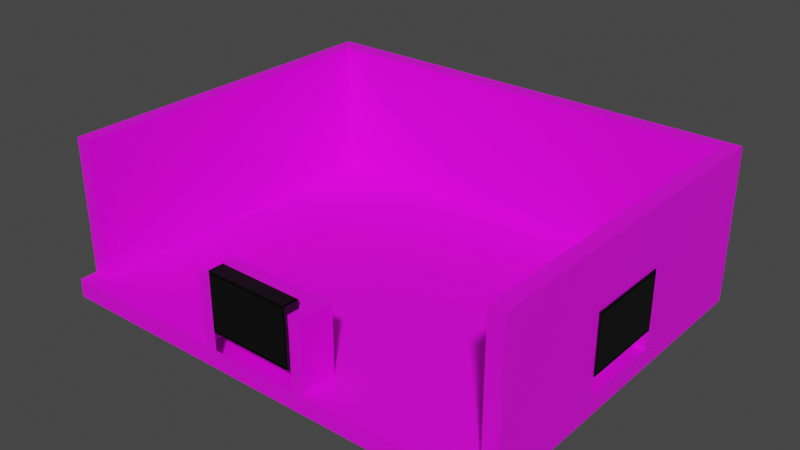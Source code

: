 # Source: Escenario_3.1nivel_1.blend  (saved by Blender 3.3.6; exported with 4.5.12 LTS)
import bpy
from mathutils import Matrix  # noqa: F401  (used for matrix-valued properties, if any)

bpy.ops.wm.read_factory_settings(use_empty=True)
scene = bpy.context.scene
scene.name = 'Scene'

# ---- collections
col_collection = bpy.data.collections.new('Collection'); scene.collection.children.link(col_collection)

# ---- images (referenced by path relative to the original .blend; pixels are not part of the script)
import os
ASSET_DIR = os.environ.get("B2B_ASSET_DIR", "")  # directory of the original .blend (textures are referenced by path, not embedded)
HERE = os.path.dirname(os.path.abspath(__file__))  # packed textures are extracted next to this script under _unpacked/

def load_image(name, relpath, width, height, colorspace="sRGB"):
    """Load a texture the original file referenced (path relative to the .blend, or extracted next to this script)."""
    p = next((c for c in (os.path.join(HERE, relpath), os.path.join(ASSET_DIR, relpath)) if relpath and os.path.exists(c)), "")
    if p:
        img = bpy.data.images.load(p, check_existing=True)
        img.name = name
    else:  # same state as the original file: an image datablock whose file is absent (Cycles renders it pink)
        img = bpy.data.images.new(name, width, height)
        img.source = "FILE"
        img.filepath = "//" + (relpath or name)
    img.colorspace_settings.name = colorspace
    return img
img_escenario_color_1_png = load_image('Escenario_color_1.png', 'Escenario_color_1.png', 1024, 1024, 'sRGB')

# ---- materials (node trees are filled in below, after node groups)
mat_textura = bpy.data.materials.new('textura')
mat_textura.use_transparent_shadow = False
mat_barrotes = bpy.data.materials.new('barrotes')
mat_barrotes.use_transparent_shadow = False
mat_negro = bpy.data.materials.new('negro')
mat_negro.alpha_threshold = 0.0
mat_negro.use_transparent_shadow = False
mat_negro.roughness = 0.5
mat_negro.line_color = (0.0, 0.0, 0.0, 1.0)
mat_barrotes_002 = bpy.data.materials.new('barrotes.002')
mat_barrotes_002.use_transparent_shadow = False
mat_negro_003 = bpy.data.materials.new('negro.003')
mat_negro_003.alpha_threshold = 0.0
mat_negro_003.use_transparent_shadow = False
mat_negro_003.roughness = 0.5
mat_negro_003.line_color = (0.0, 0.0, 0.0, 1.0)

# ---- material node trees
mat_textura.use_nodes = True; mat_textura.node_tree.nodes.clear()
_N = mat_textura.node_tree.nodes; _L = mat_textura.node_tree.links
n0 = _N.new('ShaderNodeBsdfPrincipled'); n0.name = 'Principled BSDF'; n0.location = (10, 300)
n0.distribution = 'GGX'
n0.subsurface_method = 'RANDOM_WALK_SKIN'
n0.inputs[3].default_value = 1.45
n0.inputs[27].default_value = (0.0, 0.0, 0.0, 1.0)
n0.inputs[28].default_value = 1.0
n1 = _N.new('ShaderNodeOutputMaterial'); n1.name = 'Material Output'; n1.location = (300, 300)
n2 = _N.new('ShaderNodeTexImage'); n2.name = 'Image Texture'; n2.location = (-343, 265)
n2.image = img_escenario_color_1_png
_L.new(n0.outputs[0], n1.inputs[0])
_L.new(n2.outputs[0], n0.inputs[0])
n1.is_active_output = True
mat_barrotes.use_nodes = True; mat_barrotes.node_tree.nodes.clear()
_N = mat_barrotes.node_tree.nodes; _L = mat_barrotes.node_tree.links
n0 = _N.new('ShaderNodeBsdfPrincipled'); n0.name = 'Principled BSDF'; n0.location = (10, 300)
n0.distribution = 'GGX'
n0.subsurface_method = 'RANDOM_WALK_SKIN'
n0.inputs[0].default_value = (0.1679, 0.1679, 0.1679, 1.0)
n0.inputs[3].default_value = 1.45
n0.inputs[27].default_value = (0.0, 0.0, 0.0, 1.0)
n0.inputs[28].default_value = 1.0
n1 = _N.new('ShaderNodeOutputMaterial'); n1.name = 'Material Output'; n1.location = (300, 300)
_L.new(n0.outputs[0], n1.inputs[0])
n1.is_active_output = True
mat_negro.use_nodes = True; mat_negro.node_tree.nodes.clear()
_N = mat_negro.node_tree.nodes; _L = mat_negro.node_tree.links
n0 = _N.new('ShaderNodeOutputMaterial'); n0.name = 'Material Output'; n0.location = (300, 300)
n1 = _N.new('ShaderNodeBsdfPrincipled'); n1.name = 'Principled BSDF'; n1.location = (10, 300)
n1.distribution = 'GGX'
n1.subsurface_method = 'RANDOM_WALK_SKIN'
n1.inputs[0].default_value = (0.0, 0.0, 0.0, 1.0)
n1.inputs[3].default_value = 1.45
n1.inputs[27].default_value = (0.0, 0.0, 0.0, 1.0)
n1.inputs[28].default_value = 1.0
_L.new(n1.outputs[0], n0.inputs[0])
n0.is_active_output = True
mat_barrotes_002.use_nodes = True; mat_barrotes_002.node_tree.nodes.clear()
_N = mat_barrotes_002.node_tree.nodes; _L = mat_barrotes_002.node_tree.links
n0 = _N.new('ShaderNodeBsdfPrincipled'); n0.name = 'Principled BSDF'; n0.location = (10, 300)
n0.distribution = 'GGX'
n0.subsurface_method = 'RANDOM_WALK_SKIN'
n0.inputs[0].default_value = (0.1679, 0.1679, 0.1679, 1.0)
n0.inputs[3].default_value = 1.45
n0.inputs[27].default_value = (0.0, 0.0, 0.0, 1.0)
n0.inputs[28].default_value = 1.0
n1 = _N.new('ShaderNodeOutputMaterial'); n1.name = 'Material Output'; n1.location = (300, 300)
_L.new(n0.outputs[0], n1.inputs[0])
n1.is_active_output = True
mat_negro_003.use_nodes = True; mat_negro_003.node_tree.nodes.clear()
_N = mat_negro_003.node_tree.nodes; _L = mat_negro_003.node_tree.links
n0 = _N.new('ShaderNodeOutputMaterial'); n0.name = 'Material Output'; n0.location = (300, 300)
n1 = _N.new('ShaderNodeBsdfPrincipled'); n1.name = 'Principled BSDF'; n1.location = (10, 300)
n1.distribution = 'GGX'
n1.subsurface_method = 'RANDOM_WALK_SKIN'
n1.inputs[0].default_value = (0.0, 0.0, 0.0, 1.0)
n1.inputs[3].default_value = 1.45
n1.inputs[27].default_value = (0.0, 0.0, 0.0, 1.0)
n1.inputs[28].default_value = 1.0
_L.new(n1.outputs[0], n0.inputs[0])
n0.is_active_output = True

# ---- world
world_world = bpy.data.worlds.new('World'); scene.world = world_world
world_world.use_nodes = True; world_world.node_tree.nodes.clear()
_N = world_world.node_tree.nodes; _L = world_world.node_tree.links
n0 = _N.new('ShaderNodeOutputWorld'); n0.name = 'World Output'; n0.location = (300, 300)
n1 = _N.new('ShaderNodeBackground'); n1.name = 'Background'; n1.location = (10, 300)
n1.inputs[0].default_value = (0.05088, 0.05088, 0.05088, 1.0)
_L.new(n1.outputs[0], n0.inputs[0])
n0.is_active_output = True
world_world.color = (0.05088, 0.05088, 0.05088)
world_world.use_sun_shadow = False
world_world.sun_shadow_jitter_overblur = 0.0

# ---- meshes
me_cube = bpy.data.meshes.new('Cube')
me_cube.from_pydata([(-1.0, -1.0, -1.0), (-1.0, -1.0, 1.0), (-1.0, 1.0, -1.0), (-1.0, 1.0, 1.0), (1.0, -1.0, -1.0), (1.0, -1.0, 1.0), (1.0, 1.0, -1.0), (1.0, 1.0, 1.0), (0.9343, 1.0, -1.0), (0.9343, 1.0, 1.0), (0.9343, -1.0, -1.0), (0.9343, -1.0, 1.0), (-0.9343, 1.0, -1.0), (-0.9343, -1.0, 1.0), (-0.9343, 1.0, 1.0), (-0.9343, -1.0, -1.0), (-1.0, -0.9054, -1.0), (-1.0, -0.9054, 1.0), (1.0, -0.9054, -1.0), (1.0, -0.9054, 1.0), (0.9343, -0.9054, 1.0), (0.9343, -0.9054, -1.0), (-0.9343, -0.9054, -1.0), (-0.9343, -0.9054, 1.0), (-1.0, 0.9101, 1.0), (1.0, 0.9101, -1.0), (-1.0, 0.9101, -1.0), (1.0, 0.9101, 1.0), (0.9343, 0.9101, 1.0), (0.9343, 0.9101, -1.0), (-0.9343, 0.9101, -1.0), (-0.9343, 0.9101, 1.0), (-1.0, 0.9101, 15.63), (-1.0, 1.0, 15.63), (0.9343, 1.0, 15.63), (1.0, 1.0, 15.63), (-0.9343, 1.0, 15.63), (1.0, 0.9101, 15.63), (1.0, -0.9054, 15.63), (0.9343, 0.9101, 15.63), (0.9343, -0.9054, 15.63), (-0.9343, 0.9101, 15.63), (-0.9343, -0.9054, 15.63), (-1.0, -0.9054, 15.63), (-0.2461, 1.0, 1.0), (0.2463, 1.0, 1.0), (-0.2461, -1.0, -1.0), (0.2463, -1.0, -1.0), (0.2463, 1.0, -1.0), (-0.2461, 1.0, -1.0), (0.2463, -1.0, 1.0), (-0.2461, -1.0, 1.0), (-0.2461, -0.9054, 1.0), (0.2463, -0.9054, 1.0), (0.2463, -0.9054, -1.0), (-0.2461, -0.9054, -1.0), (0.2463, 0.9101, -1.0), (-0.2461, 0.9101, -1.0), (-0.2461, 0.9101, 1.0), (0.2463, 0.9101, 1.0), (-0.2461, 1.0, 15.63), (0.2463, 1.0, 15.63), (-0.2461, 0.9101, 15.63), (0.2463, 0.9101, 15.63), (-1.0, 0.3049, -1.0), (-1.0, -0.3002, -1.0), (1.0, 0.3049, 1.0), (1.0, -0.3002, 1.0), (0.9343, 0.3049, 1.0), (0.9343, -0.3002, 1.0), (0.9343, 0.3049, -1.0), (0.9343, -0.3002, -1.0), (-0.9343, 0.3049, -1.0), (-0.9343, -0.3002, -1.0), (-0.9343, 0.3049, 1.0), (-0.9343, -0.3002, 1.0), (-1.0, -0.3002, 1.0), (-1.0, 0.3049, 1.0), (1.0, -0.3002, -1.0), (1.0, 0.3049, -1.0), (1.0, 0.3049, 15.63), (1.0, -0.3002, 15.63), (0.9343, 0.3049, 15.63), (0.9343, -0.3002, 15.63), (-0.9343, 0.3049, 15.63), (-0.9343, -0.3002, 15.63), (-1.0, -0.3002, 15.63), (-1.0, 0.3049, 15.63), (-0.2461, 0.3049, -1.0), (-0.2461, -0.3002, -1.0), (0.2463, 0.3049, -1.0), (0.2463, -0.3002, -1.0), (0.2463, 0.3049, 1.0), (0.2463, -0.3002, 1.0), (-0.2461, 0.3049, 1.0), (-0.2461, -0.3002, 1.0), (0.9343, 0.9101, 8.317), (0.9343, -0.9054, 8.317), (-0.9343, -0.9054, 8.317), (-0.9343, 0.9101, 8.317), (0.9343, 1.0, 8.317), (1.0, 1.0, 8.317), (-1.0, 1.0, 8.317), (-0.9343, 1.0, 8.317), (1.0, -0.9054, 8.317), (-1.0, 0.9101, 8.317), (-1.0, -0.9054, 8.317), (1.0, 0.9101, 8.317), (-0.2461, 0.9101, 8.317), (0.2463, 0.9101, 8.317), (0.2463, 1.0, 8.317), (-0.2461, 1.0, 8.317), (1.0, -0.3002, 8.317), (1.0, 0.3049, 8.317), (-1.0, 0.3049, 8.317), (-1.0, -0.3002, 8.317), (-0.9343, -0.3002, 8.317), (-0.9343, 0.3049, 8.317), (0.9343, 0.3049, 8.317), (0.9343, -0.3002, 8.317), (0.2463, -1.0, 8.407), (-0.2461, -1.0, 8.407), (-0.2461, -0.9054, 8.407), (0.2463, -0.9054, 8.407), (-0.1905, 1.0, 1.0), (-0.1905, -1.0, -1.0), (-0.1905, 1.0, -1.0), (-0.1905, -1.0, 1.0), (-0.1905, -0.9054, 1.0), (-0.1905, -0.9054, -1.0), (-0.1905, 0.9101, -1.0), (-0.1905, 0.9101, 1.0), (-0.1905, 1.0, 15.63), (-0.1905, 0.9101, 15.63), (-0.1905, 0.3049, 1.0), (-0.1905, -0.3002, 1.0), (-0.1905, 0.3049, -1.0), (-0.1905, -0.3002, -1.0), (-0.1905, 1.0, 8.317), (-0.1905, 0.9101, 8.317), (-0.1905, -1.0, 8.407), (-0.1905, -0.9054, 8.407), (0.1929, 1.0, 1.0), (0.1929, -1.0, -1.0), (0.1929, -0.9054, 1.0), (0.1929, 0.9101, 1.0), (0.1929, 1.0, 15.63), (0.1929, 0.9101, 15.63), (0.1929, 0.3049, 1.0), (0.1929, -0.3002, 1.0), (0.1929, 1.0, 8.317), (0.1929, -0.9054, 8.407), (0.1929, 1.0, -1.0), (0.1929, -1.0, 1.0), (0.1929, -0.9054, -1.0), (0.1929, 0.9101, -1.0), (0.1929, 0.3049, -1.0), (0.1929, -0.3002, -1.0), (0.1929, 0.9101, 8.317), (0.1929, -1.0, 8.407), (0.9343, 0.9101, 7.25), (-0.9343, -0.9054, 7.25), (1.0, 1.0, 7.25), (-0.9343, 1.0, 7.25), (-1.0, -0.9054, 7.25), (1.0, 0.9101, 7.25), (0.9343, -0.9054, 7.25), (-0.9343, 0.9101, 7.25), (0.9343, 1.0, 7.25), (-1.0, 1.0, 7.25), (1.0, -0.9054, 7.25), (-1.0, 0.9101, 7.25), (-0.2461, 0.9101, 7.25), (0.2463, 0.9101, 7.25), (0.2463, 1.0, 7.25), (-0.2461, 1.0, 7.25), (1.0, -0.3002, 7.25), (1.0, 0.3049, 7.25), (-1.0, 0.3049, 7.25), (-1.0, -0.3002, 7.25), (-0.9343, -0.3002, 7.25), (-0.9343, 0.3049, 7.25), (0.9343, 0.3049, 7.25), (0.9343, -0.3002, 7.25), (-0.1905, 0.9101, 7.25), (-0.1905, 1.0, 7.25), (0.1929, 1.0, 7.25), (0.1929, 0.9101, 7.25), (0.2463, -0.9054, 7.274), (0.2463, -1.0, 7.274), (-0.2461, -1.0, 7.274), (-0.2461, -0.9054, 7.274), (-0.1905, -1.0, 7.274), (-0.1905, -0.9054, 7.274), (0.1929, -0.9054, 7.274), (0.1929, -1.0, 7.274), (-1.0, 0.2309, -1.0), (1.0, 0.2309, 1.0), (0.9343, 0.2309, 1.0), (0.9343, 0.2309, -1.0), (-0.9343, 0.2309, -1.0), (-0.9343, 0.2309, 1.0), (-1.0, 0.2309, 1.0), (1.0, 0.2309, -1.0), (1.0, 0.2309, 15.63), (0.9343, 0.2309, 15.63), (-0.9343, 0.2309, 15.63), (-1.0, 0.2309, 15.63), (-0.2461, 0.2309, -1.0), (0.2463, 0.2309, -1.0), (0.2463, 0.2309, 1.0), (-0.2461, 0.2309, 1.0), (0.9343, 0.2309, 8.317), (-0.9343, 0.2309, 8.317), (-1.0, 0.2309, 8.317), (1.0, 0.2309, 8.317), (-0.1905, 0.2309, -1.0), (-0.1905, 0.2309, 1.0), (0.1929, 0.2309, 1.0), (0.1929, 0.2309, -1.0), (1.0, 0.2309, 7.25), (-1.0, 0.2309, 7.25), (-0.9343, 0.2309, 7.25), (0.9343, 0.2309, 7.25), (-1.0, -0.2311, -1.0), (1.0, -0.2311, 1.0), (0.9343, -0.2311, 1.0), (0.9343, -0.2311, -1.0), (-0.9343, -0.2311, -1.0), (-0.9343, -0.2311, 1.0), (1.0, -0.2311, 15.63), (0.9343, -0.2311, 15.63), (-0.9343, -0.2311, 15.63), (-0.2461, -0.2311, -1.0), (0.2463, -0.2311, -1.0), (0.2463, -0.2311, 1.0), (-0.2461, -0.2311, 1.0), (-0.9343, -0.2311, 8.317), (1.0, -0.2311, 8.317), (-0.1905, -0.2311, -1.0), (-0.1905, -0.2311, 1.0), (0.1929, -0.2311, 1.0), (0.1929, -0.2311, -1.0), (1.0, -0.2311, 7.25), (-0.9343, -0.2311, 7.25), (-1.0, -0.2311, 1.0), (1.0, -0.2311, -1.0), (-1.0, -0.2311, 15.63), (0.9343, -0.2311, 8.317), (-1.0, -0.2311, 8.317), (-1.0, -0.2311, 7.25), (0.9343, -0.2311, 7.25), (0.8609, -0.2311, 1.0), (0.8609, -0.3002, 1.0), (0.8609, 0.3049, 7.25), (0.8609, 0.3049, 8.317), (0.8609, -0.3002, 7.25), (0.8609, -0.3002, 8.317), (0.8609, 0.2309, 8.317), (0.8609, 0.3049, 1.0), (0.8609, 0.2309, 7.25), (0.8609, 0.2309, 1.0), (0.8609, -0.2311, 8.317), (0.8609, -0.2311, 7.25), (0.1929, -0.8069, 1.0), (0.2463, -0.8069, 1.0), (0.1929, -0.8069, 8.407), (0.2463, -0.8069, 8.407), (0.2463, -0.8069, 7.274), (-0.2461, -0.8069, 7.274), (-0.2461, -0.8069, 1.0), (-0.1905, -0.8069, 1.0), (-0.2461, -0.8069, 8.407), (-0.1905, -0.8069, 8.407), (-0.1905, -0.8069, 7.274), (0.1929, -0.8069, 7.274)], [], [(26, 24, 3, 2), (8, 9, 7, 6), (18, 19, 5, 4), (15, 13, 1, 0), (21, 18, 4, 10), (23, 17, 1, 13), (19, 20, 11, 5), (54, 21, 10, 47), (4, 5, 11, 10), (48, 45, 9, 8), (2, 3, 14, 12), (16, 22, 15, 0), (52, 23, 13, 51), (46, 51, 13, 15), (95, 75, 23, 52), (65, 73, 22, 16), (91, 71, 21, 54), (97, 104, 38, 40), (103, 102, 33, 36), (71, 78, 18, 21), (78, 67, 19, 18), (0, 1, 17, 16), (6, 7, 27, 25), (8, 6, 25, 29), (101, 100, 34, 35), (119, 97, 40, 83), (48, 8, 29, 56), (2, 12, 30, 26), (117, 99, 41, 84), (64, 77, 24, 26), (81, 83, 40, 38), (85, 86, 43, 42), (36, 33, 32, 41), (35, 34, 39, 37), (60, 36, 41, 62), (102, 105, 32, 33), (106, 98, 42, 43), (107, 101, 35, 37), (111, 103, 36, 60), (115, 106, 43, 86), (109, 96, 39, 63), (113, 107, 37, 80), (99, 108, 62, 41), (158, 109, 63, 147), (100, 110, 61, 34), (138, 111, 60, 132), (34, 61, 63, 39), (132, 60, 62, 133), (12, 49, 57, 30), (152, 48, 56, 155), (73, 89, 55, 22), (157, 91, 54, 154), (69, 93, 53, 20), (135, 95, 52, 128), (10, 11, 50, 47), (125, 127, 51, 46), (20, 53, 50, 11), (189, 188, 123, 120), (12, 14, 44, 49), (152, 142, 45, 48), (22, 55, 46, 15), (154, 54, 47, 143), (131, 58, 94, 134), (240, 236, 95, 135), (28, 59, 92, 68), (226, 235, 93, 69), (155, 56, 90, 156), (242, 234, 91, 157), (30, 57, 88, 72), (228, 233, 89, 73), (104, 112, 81, 38), (215, 113, 80, 204), (105, 114, 87, 32), (249, 115, 86, 247), (41, 32, 87, 84), (232, 247, 86, 85), (37, 39, 82, 80), (230, 231, 83, 81), (16, 17, 76, 65), (196, 202, 77, 64), (98, 116, 85, 42), (213, 117, 84, 206), (96, 118, 82, 39), (248, 119, 83, 231), (25, 27, 66, 79), (246, 225, 67, 78), (29, 25, 79, 70), (227, 246, 78, 71), (56, 29, 70, 90), (234, 227, 71, 91), (26, 30, 72, 64), (224, 228, 73, 65), (58, 31, 74, 94), (236, 229, 75, 95), (248, 212, 258, 262), (160, 182, 118, 96), (222, 181, 117, 213), (161, 180, 116, 98), (250, 179, 115, 249), (171, 178, 114, 105), (220, 177, 113, 215), (170, 176, 112, 104), (185, 175, 111, 138), (168, 174, 110, 100), (187, 173, 109, 158), (167, 172, 108, 99), (177, 165, 107, 113), (173, 160, 96, 109), (179, 164, 106, 115), (175, 163, 103, 111), (165, 162, 101, 107), (164, 161, 98, 106), (169, 171, 105, 102), (181, 167, 99, 117), (183, 166, 97, 119), (162, 168, 100, 101), (163, 169, 102, 103), (166, 170, 104, 97), (141, 122, 121, 140), (191, 190, 121, 122), (191, 122, 272, 269), (195, 189, 120, 159), (190, 192, 140, 121), (144, 194, 275, 264), (151, 141, 140, 159), (172, 184, 139, 108), (186, 185, 138, 150), (233, 239, 137, 89), (57, 130, 136, 88), (241, 240, 135, 149), (145, 131, 134, 148), (55, 129, 125, 46), (49, 44, 124, 126), (143, 153, 127, 125), (149, 135, 128, 144), (89, 137, 129, 55), (49, 126, 130, 57), (146, 132, 133, 147), (150, 138, 132, 146), (108, 139, 133, 62), (110, 150, 146, 61), (61, 146, 147, 63), (93, 149, 144, 53), (47, 50, 153, 143), (59, 145, 148, 92), (235, 241, 149, 93), (174, 186, 150, 110), (123, 151, 159, 120), (141, 151, 266, 273), (192, 195, 159, 140), (184, 187, 158, 139), (239, 242, 157, 137), (130, 155, 156, 136), (129, 154, 143, 125), (126, 124, 142, 152), (137, 157, 154, 129), (126, 152, 155, 130), (139, 158, 147, 133), (131, 145, 187, 184), (45, 142, 186, 174), (142, 124, 185, 186), (58, 131, 184, 172), (20, 19, 170, 166), (14, 3, 169, 163), (7, 9, 168, 162), (69, 20, 166, 183), (74, 31, 167, 181), (3, 24, 171, 169), (17, 23, 161, 164), (27, 7, 162, 165), (44, 14, 163, 175), (76, 17, 164, 179), (59, 28, 160, 173), (66, 27, 165, 177), (31, 58, 172, 167), (145, 59, 173, 187), (9, 45, 174, 168), (124, 44, 175, 185), (19, 67, 176, 170), (197, 66, 177, 220), (24, 77, 178, 171), (245, 76, 179, 250), (23, 75, 180, 161), (201, 74, 181, 222), (28, 68, 182, 160), (118, 182, 254, 255), (128, 52, 270, 271), (51, 127, 192, 190), (153, 50, 189, 195), (193, 128, 271, 274), (52, 51, 190, 191), (50, 53, 188, 189), (68, 198, 261, 259), (229, 201, 222, 244), (77, 202, 221, 178), (252, 253, 256, 263), (136, 156, 219, 216), (92, 148, 218, 210), (148, 134, 217, 218), (88, 136, 216, 208), (243, 220, 215, 238), (178, 221, 214, 114), (244, 222, 213, 237), (69, 183, 256, 253), (94, 74, 201, 211), (64, 72, 200, 196), (90, 70, 199, 209), (70, 79, 203, 199), (79, 66, 197, 203), (118, 212, 205, 82), (237, 213, 206, 232), (224, 245, 202, 196), (80, 82, 205, 204), (84, 87, 207, 206), (114, 214, 207, 87), (238, 215, 204, 230), (72, 88, 208, 200), (156, 90, 209, 219), (68, 92, 210, 198), (134, 94, 211, 217), (112, 238, 230, 81), (65, 76, 245, 224), (116, 237, 232, 85), (180, 244, 237, 116), (176, 243, 238, 112), (67, 225, 243, 176), (75, 229, 244, 180), (263, 256, 257, 262), (202, 245, 250, 221), (216, 219, 242, 239), (210, 218, 241, 235), (218, 217, 240, 241), (208, 216, 239, 233), (221, 250, 249, 214), (119, 248, 262, 257), (211, 201, 229, 236), (196, 200, 228, 224), (209, 199, 227, 234), (199, 203, 246, 227), (203, 197, 225, 246), (212, 248, 231, 205), (204, 205, 231, 230), (206, 207, 247, 232), (214, 249, 247, 207), (200, 208, 233, 228), (219, 209, 234, 242), (198, 210, 235, 226), (217, 211, 236, 240), (259, 261, 260, 254), (254, 260, 258, 255), (260, 263, 262, 258), (251, 226, 252, 263), (226, 69, 253, 252), (183, 119, 257, 256), (223, 251, 263, 260), (198, 223, 260, 261), (212, 118, 255, 258), (182, 68, 259, 254), (225, 197, 198, 226), (223, 198, 197, 220), (251, 223, 220, 243), (243, 225, 226, 251), (274, 269, 272, 273), (275, 274, 273, 266), (268, 275, 266, 267), (265, 264, 275, 268), (271, 270, 269, 274), (194, 193, 274, 275), (53, 144, 264, 265), (188, 53, 265, 268), (52, 191, 269, 270), (123, 188, 268, 267), (151, 123, 267, 266), (122, 141, 273, 272)])
_uv = me_cube.uv_layers.new(name='UVMap')
_uv.uv.foreach_set('vector', [0.5394, 0.3339, 0.5597, 0.3538, 0.5583, 0.3552, 0.5393, 0.3345, 0.5262, 0.3343, 0.505, 0.3536, 0.5041, 0.3526, 0.5258, 0.3341, 0.5258, 0.3211, 0.5071, 0.3023, 0.5094, 0.302, 0.5259, 0.3205, 0.5393, 0.3206, 0.5575, 0.3039, 0.5579, 0.3051, 0.5397, 0.3208, 0.5263, 0.3212, 0.5258, 0.3211, 0.5259, 0.3205, 0.5264, 0.3204, 0.5599, 0.3033, 0.5602, 0.3052, 0.5579, 0.3051, 0.5575, 0.3039, 0.5071, 0.3023, 0.5072, 0.2999, 0.5099, 0.301, 0.5094, 0.302, 0.5306, 0.3209, 0.5263, 0.3212, 0.5264, 0.3204, 0.5306, 0.3202, 0.5259, 0.3205, 0.5094, 0.302, 0.5099, 0.301, 0.5264, 0.3204, 0.5301, 0.3347, 0.5222, 0.3649, 0.505, 0.3536, 0.5262, 0.3343, 0.5393, 0.3345, 0.5583, 0.3552, 0.5575, 0.3559, 0.5389, 0.3346, 0.5399, 0.3214, 0.5393, 0.3214, 0.5393, 0.3206, 0.5397, 0.3208, 0.5483, 0.2824, 0.5599, 0.3033, 0.5575, 0.3039, 0.5449, 0.2833, 0.5353, 0.3203, 0.5449, 0.2833, 0.5575, 0.3039, 0.5393, 0.3206, 0.08606, 0.5359, 0.08606, 0.5481, 0.07426, 0.5481, 0.07426, 0.5359, 0.5401, 0.3256, 0.5396, 0.3256, 0.5393, 0.3214, 0.5399, 0.3214, 0.5305, 0.3253, 0.5259, 0.3252, 0.5263, 0.3212, 0.5306, 0.3209, 0.2027, 0.0747, 0.2027, 0.07655, 0.0744, 0.0809, 0.07434, 0.07867, 0.2036, 0.1561, 0.2036, 0.1579, 0.07505, 0.1565, 0.07509, 0.1543, 0.5259, 0.3252, 0.5254, 0.3251, 0.5258, 0.3211, 0.5263, 0.3212, 0.5254, 0.3251, 0.4962, 0.3177, 0.5071, 0.3023, 0.5258, 0.3211, 0.5397, 0.3208, 0.5579, 0.3051, 0.5602, 0.3052, 0.5399, 0.3214, 0.5258, 0.3341, 0.5041, 0.3526, 0.5031, 0.3514, 0.5257, 0.3336, 0.5262, 0.3343, 0.5258, 0.3341, 0.5257, 0.3336, 0.5262, 0.3336, 0.2036, 0.1161, 0.2036, 0.1179, 0.07509, 0.1193, 0.07508, 0.117, 0.6387, 0.7141, 0.6385, 0.702, 0.7717, 0.703, 0.7716, 0.7141, 0.5301, 0.3347, 0.5262, 0.3343, 0.5262, 0.3336, 0.5302, 0.3341, 0.5393, 0.3345, 0.5389, 0.3346, 0.5389, 0.3339, 0.5394, 0.3339, 0.6281, 0.9134, 0.6283, 0.9255, 0.4951, 0.9246, 0.4951, 0.9136, 0.5399, 0.3301, 0.5692, 0.3371, 0.5597, 0.3538, 0.5394, 0.3339, 0.7193, 0.08606, 0.718, 0.08606, 0.718, 0.07426, 0.7193, 0.07426, 0.7193, 0.27, 0.718, 0.27, 0.718, 0.2582, 0.7193, 0.2582, 0.2582, 0.5129, 0.2582, 0.5116, 0.2599, 0.5116, 0.2599, 0.5129, 0.2582, 0.5506, 0.2582, 0.5494, 0.2599, 0.5494, 0.2599, 0.5506, 0.2582, 0.5251, 0.2582, 0.5129, 0.2599, 0.5129, 0.2599, 0.5251, 0.2036, 0.1579, 0.2036, 0.1601, 0.07502, 0.1587, 0.07505, 0.1565, 0.2027, 0.1973, 0.2026, 0.1992, 0.07426, 0.1949, 0.07434, 0.1927, 0.2036, 0.1139, 0.2036, 0.1161, 0.07508, 0.117, 0.07507, 0.1148, 0.2037, 0.1437, 0.2036, 0.1561, 0.07509, 0.1543, 0.07514, 0.1433, 0.2032, 0.1853, 0.2027, 0.1973, 0.07434, 0.1927, 0.07459, 0.182, 0.6386, 0.527, 0.6383, 0.5145, 0.7713, 0.5157, 0.7713, 0.527, 0.2036, 0.1018, 0.2036, 0.1139, 0.07507, 0.1148, 0.07489, 0.1042, 0.6383, 0.5528, 0.6385, 0.5404, 0.7712, 0.5405, 0.7713, 0.5518, 0.6386, 0.5288, 0.6386, 0.527, 0.7713, 0.527, 0.7712, 0.5293, 0.2036, 0.1179, 0.2037, 0.1303, 0.07516, 0.1303, 0.07509, 0.1193, 0.2037, 0.1418, 0.2037, 0.1437, 0.07514, 0.1433, 0.07516, 0.141, 0.2582, 0.5494, 0.2582, 0.5372, 0.2599, 0.5372, 0.2599, 0.5494, 0.2582, 0.5264, 0.2582, 0.5251, 0.2599, 0.5251, 0.2599, 0.5264, 0.5389, 0.3346, 0.5348, 0.3349, 0.5347, 0.3342, 0.5389, 0.3339, 0.5306, 0.3348, 0.5301, 0.3347, 0.5302, 0.3341, 0.5307, 0.3341, 0.5396, 0.3256, 0.535, 0.3255, 0.5352, 0.321, 0.5393, 0.3214, 0.531, 0.3253, 0.5305, 0.3253, 0.5306, 0.3209, 0.5311, 0.3209, 0.08606, 0.5116, 0.08606, 0.5238, 0.07426, 0.5238, 0.07426, 0.5116, 0.08606, 0.5346, 0.08606, 0.5359, 0.07426, 0.5359, 0.07426, 0.5346, 0.5264, 0.3204, 0.5099, 0.301, 0.5245, 0.2825, 0.5306, 0.3202, 0.5347, 0.3202, 0.5431, 0.2831, 0.5449, 0.2833, 0.5353, 0.3203, 0.5072, 0.2999, 0.5213, 0.2811, 0.5245, 0.2825, 0.5099, 0.301, 0.5361, 0.1079, 0.5329, 0.1076, 0.5365, 0.07579, 0.5386, 0.07783, 0.5389, 0.3346, 0.5575, 0.3559, 0.5393, 0.3656, 0.5348, 0.3349, 0.5306, 0.3348, 0.5234, 0.3652, 0.5222, 0.3649, 0.5301, 0.3347, 0.5393, 0.3214, 0.5352, 0.321, 0.5353, 0.3203, 0.5393, 0.3206, 0.5311, 0.3209, 0.5306, 0.3209, 0.5306, 0.3202, 0.5311, 0.3201, 0.1097, 0.5346, 0.1097, 0.5359, 0.09786, 0.5359, 0.09786, 0.5346, 0.08741, 0.5346, 0.08741, 0.5359, 0.08606, 0.5359, 0.08606, 0.5346, 0.1097, 0.5116, 0.1097, 0.5238, 0.09786, 0.5238, 0.09786, 0.5116, 0.08741, 0.5116, 0.08741, 0.5238, 0.08606, 0.5238, 0.08606, 0.5116, 0.5307, 0.3341, 0.5302, 0.3341, 0.5304, 0.3297, 0.5308, 0.3297, 0.5309, 0.3258, 0.5305, 0.3258, 0.5305, 0.3253, 0.531, 0.3253, 0.5389, 0.3339, 0.5347, 0.3342, 0.5348, 0.3298, 0.5394, 0.33, 0.5396, 0.3261, 0.535, 0.326, 0.535, 0.3255, 0.5396, 0.3256, 0.2027, 0.07655, 0.2033, 0.08873, 0.07466, 0.09154, 0.0744, 0.0809, 0.2035, 0.09985, 0.2036, 0.1018, 0.07489, 0.1042, 0.07486, 0.1019, 0.2036, 0.1601, 0.2036, 0.1722, 0.07486, 0.1694, 0.07502, 0.1587, 0.2033, 0.1834, 0.2032, 0.1853, 0.07459, 0.182, 0.07465, 0.1798, 0.7193, 0.2936, 0.718, 0.2936, 0.718, 0.2818, 0.7193, 0.2818, 0.7193, 0.2713, 0.718, 0.2713, 0.718, 0.27, 0.7193, 0.27, 0.7193, 0.1097, 0.718, 0.1097, 0.718, 0.09786, 0.7193, 0.09786, 0.7193, 0.08741, 0.718, 0.08741, 0.718, 0.08606, 0.7193, 0.08606, 0.5399, 0.3214, 0.5602, 0.3052, 0.5693, 0.3215, 0.5401, 0.3256, 0.54, 0.3295, 0.5695, 0.3358, 0.5692, 0.3371, 0.5399, 0.3301, 0.6283, 0.8884, 0.6281, 0.9004, 0.4951, 0.9005, 0.495, 0.8895, 0.6281, 0.9115, 0.6281, 0.9134, 0.4951, 0.9136, 0.4952, 0.9112, 0.6385, 0.739, 0.6386, 0.727, 0.7716, 0.7271, 0.7717, 0.7381, 0.6387, 0.7159, 0.6387, 0.7141, 0.7716, 0.7141, 0.7716, 0.7164, 0.5257, 0.3336, 0.5031, 0.3514, 0.4952, 0.3335, 0.5253, 0.3297, 0.5253, 0.3257, 0.4959, 0.3189, 0.4962, 0.3177, 0.5254, 0.3251, 0.5262, 0.3336, 0.5257, 0.3336, 0.5253, 0.3297, 0.5258, 0.3296, 0.5258, 0.3257, 0.5253, 0.3257, 0.5254, 0.3251, 0.5259, 0.3252, 0.5302, 0.3341, 0.5262, 0.3336, 0.5258, 0.3296, 0.5304, 0.3297, 0.5305, 0.3258, 0.5258, 0.3257, 0.5259, 0.3252, 0.5305, 0.3253, 0.5394, 0.3339, 0.5389, 0.3339, 0.5394, 0.33, 0.5399, 0.3301, 0.5401, 0.3261, 0.5396, 0.3261, 0.5396, 0.3256, 0.5401, 0.3256, 0.1097, 0.5359, 0.1097, 0.5481, 0.09786, 0.5481, 0.09786, 0.5359, 0.08741, 0.5359, 0.08741, 0.5481, 0.08606, 0.5481, 0.08606, 0.5359, 0.6387, 0.7159, 0.6386, 0.7251, 0.6386, 0.7251, 0.6387, 0.7159, 0.6147, 0.7395, 0.6144, 0.7271, 0.6386, 0.727, 0.6385, 0.739, 0.6524, 0.9116, 0.6524, 0.9134, 0.6281, 0.9134, 0.6281, 0.9115, 0.6521, 0.888, 0.6525, 0.9004, 0.6281, 0.9004, 0.6283, 0.8884, 0.2292, 0.1839, 0.2292, 0.1857, 0.2032, 0.1853, 0.2033, 0.1834, 0.2291, 0.1602, 0.2291, 0.1725, 0.2036, 0.1722, 0.2036, 0.1601, 0.2291, 0.09982, 0.2291, 0.1017, 0.2036, 0.1018, 0.2035, 0.09985, 0.2295, 0.07606, 0.2293, 0.08854, 0.2033, 0.08873, 0.2027, 0.07655, 0.2291, 0.142, 0.2291, 0.1438, 0.2037, 0.1437, 0.2037, 0.1418, 0.2292, 0.1178, 0.2292, 0.1304, 0.2037, 0.1303, 0.2036, 0.1179, 0.6139, 0.5287, 0.6139, 0.5269, 0.6386, 0.527, 0.6386, 0.5288, 0.6144, 0.5532, 0.6139, 0.5404, 0.6385, 0.5404, 0.6383, 0.5528, 0.2291, 0.1017, 0.2292, 0.114, 0.2036, 0.1139, 0.2036, 0.1018, 0.6139, 0.5269, 0.6142, 0.5143, 0.6383, 0.5145, 0.6386, 0.527, 0.2292, 0.1857, 0.2295, 0.1983, 0.2027, 0.1973, 0.2032, 0.1853, 0.2291, 0.1438, 0.2292, 0.1564, 0.2036, 0.1561, 0.2037, 0.1437, 0.2292, 0.114, 0.2292, 0.1161, 0.2036, 0.1161, 0.2036, 0.1139, 0.2295, 0.1983, 0.2295, 0.2001, 0.2026, 0.1992, 0.2027, 0.1973, 0.2292, 0.1582, 0.2291, 0.1602, 0.2036, 0.1601, 0.2036, 0.1579, 0.6524, 0.9134, 0.6521, 0.9257, 0.6283, 0.9255, 0.6281, 0.9134, 0.6143, 0.714, 0.6145, 0.7017, 0.6385, 0.702, 0.6387, 0.7141, 0.2292, 0.1161, 0.2292, 0.1178, 0.2036, 0.1179, 0.2036, 0.1161, 0.2292, 0.1564, 0.2292, 0.1582, 0.2036, 0.1579, 0.2036, 0.1561, 0.2295, 0.07426, 0.2295, 0.07606, 0.2027, 0.07655, 0.2027, 0.0747, 0.5554, 0.07501, 0.5581, 0.07667, 0.5555, 0.07897, 0.5538, 0.0781, 0.5575, 0.1092, 0.555, 0.1091, 0.5555, 0.07897, 0.5581, 0.07667, 0.5575, 0.1092, 0.5581, 0.07667, 0.5581, 0.07667, 0.5575, 0.1092, 0.5381, 0.1081, 0.5361, 0.1079, 0.5386, 0.07783, 0.5403, 0.07745, 0.555, 0.1091, 0.5523, 0.109, 0.5538, 0.0781, 0.5555, 0.07897, 0.2105, 0.3516, 0.1013, 0.351, 0.1013, 0.351, 0.2105, 0.3516, 0.5391, 0.07426, 0.5554, 0.07501, 0.5538, 0.0781, 0.5403, 0.07745, 0.6139, 0.5404, 0.6139, 0.5386, 0.6385, 0.5385, 0.6385, 0.5404, 0.2292, 0.1322, 0.2291, 0.142, 0.2037, 0.1418, 0.2037, 0.1321, 0.535, 0.326, 0.5345, 0.3259, 0.5345, 0.3254, 0.535, 0.3255, 0.5347, 0.3342, 0.5342, 0.3342, 0.5343, 0.3298, 0.5348, 0.3298, 0.08741, 0.5251, 0.08741, 0.5346, 0.08606, 0.5346, 0.08606, 0.5251, 0.1097, 0.5251, 0.1097, 0.5346, 0.09786, 0.5346, 0.09786, 0.5251, 0.5352, 0.321, 0.5346, 0.3209, 0.5347, 0.3202, 0.5353, 0.3203, 0.5348, 0.3349, 0.5393, 0.3656, 0.538, 0.3657, 0.5341, 0.3349, 0.5311, 0.3201, 0.5262, 0.2825, 0.5431, 0.2831, 0.5347, 0.3202, 0.08606, 0.5251, 0.08606, 0.5346, 0.07426, 0.5346, 0.07426, 0.5251, 0.535, 0.3255, 0.5345, 0.3254, 0.5346, 0.3209, 0.5352, 0.321, 0.5348, 0.3349, 0.5341, 0.3349, 0.5342, 0.3342, 0.5347, 0.3342, 0.2582, 0.5359, 0.2582, 0.5264, 0.2599, 0.5264, 0.2599, 0.5359, 0.2037, 0.1321, 0.2037, 0.1418, 0.07516, 0.141, 0.07516, 0.1325, 0.6385, 0.5404, 0.6385, 0.5385, 0.7712, 0.5381, 0.7712, 0.5405, 0.2037, 0.1303, 0.2037, 0.1321, 0.07516, 0.1325, 0.07516, 0.1303, 0.2582, 0.5372, 0.2582, 0.5359, 0.2599, 0.5359, 0.2599, 0.5372, 0.08606, 0.5238, 0.08606, 0.5251, 0.07426, 0.5251, 0.07426, 0.5238, 0.5306, 0.3202, 0.5245, 0.2825, 0.5262, 0.2825, 0.5311, 0.3201, 0.1097, 0.5238, 0.1097, 0.5251, 0.09786, 0.5251, 0.09786, 0.5238, 0.08741, 0.5238, 0.08741, 0.5251, 0.08606, 0.5251, 0.08606, 0.5238, 0.2292, 0.1304, 0.2292, 0.1322, 0.2037, 0.1321, 0.2037, 0.1303, 0.5365, 0.07579, 0.5391, 0.07426, 0.5403, 0.07745, 0.5386, 0.07783, 0.5554, 0.07501, 0.5391, 0.07426, 0.5391, 0.07426, 0.5554, 0.07501, 0.5523, 0.109, 0.5381, 0.1081, 0.5403, 0.07745, 0.5538, 0.0781, 0.6139, 0.5386, 0.6139, 0.5287, 0.6386, 0.5288, 0.6385, 0.5385, 0.5345, 0.3259, 0.5309, 0.3258, 0.531, 0.3253, 0.5345, 0.3254, 0.5342, 0.3342, 0.5307, 0.3341, 0.5308, 0.3297, 0.5343, 0.3298, 0.5346, 0.3209, 0.5311, 0.3209, 0.5311, 0.3201, 0.5347, 0.3202, 0.5341, 0.3349, 0.538, 0.3657, 0.5234, 0.3652, 0.5306, 0.3348, 0.5345, 0.3254, 0.531, 0.3253, 0.5311, 0.3209, 0.5346, 0.3209, 0.5341, 0.3349, 0.5306, 0.3348, 0.5307, 0.3341, 0.5342, 0.3342, 0.6385, 0.5385, 0.6386, 0.5288, 0.7712, 0.5293, 0.7712, 0.5381, 0.4952, 0.5386, 0.4952, 0.5294, 0.6139, 0.5287, 0.6139, 0.5386, 0.3459, 0.1307, 0.3459, 0.1327, 0.2292, 0.1322, 0.2292, 0.1304, 0.3459, 0.1327, 0.3459, 0.1418, 0.2291, 0.142, 0.2292, 0.1322, 0.4952, 0.5407, 0.4952, 0.5386, 0.6139, 0.5386, 0.6139, 0.5404, 0.3465, 0.07729, 0.3465, 0.07933, 0.2295, 0.07606, 0.2295, 0.07426, 0.3459, 0.1556, 0.3459, 0.1576, 0.2292, 0.1582, 0.2292, 0.1564, 0.3459, 0.1169, 0.3459, 0.1189, 0.2292, 0.1178, 0.2292, 0.1161, 0.4952, 0.7146, 0.495, 0.703, 0.6145, 0.7017, 0.6143, 0.714, 0.7715, 0.9134, 0.7716, 0.925, 0.6521, 0.9257, 0.6524, 0.9134, 0.3459, 0.1576, 0.346, 0.1597, 0.2291, 0.1602, 0.2292, 0.1582, 0.3465, 0.1952, 0.3465, 0.1972, 0.2295, 0.2001, 0.2295, 0.1983, 0.346, 0.1148, 0.3459, 0.1169, 0.2292, 0.1161, 0.2292, 0.114, 0.3459, 0.1438, 0.3459, 0.1556, 0.2292, 0.1564, 0.2291, 0.1438, 0.3463, 0.1838, 0.3465, 0.1952, 0.2295, 0.1983, 0.2292, 0.1857, 0.4952, 0.5273, 0.495, 0.5155, 0.6142, 0.5143, 0.6139, 0.5269, 0.3461, 0.1035, 0.346, 0.1148, 0.2292, 0.114, 0.2291, 0.1017, 0.4951, 0.5526, 0.4952, 0.5407, 0.6139, 0.5404, 0.6144, 0.5532, 0.4952, 0.5294, 0.4952, 0.5273, 0.6139, 0.5269, 0.6139, 0.5287, 0.3459, 0.1189, 0.3459, 0.1307, 0.2292, 0.1304, 0.2292, 0.1178, 0.3459, 0.1418, 0.3459, 0.1438, 0.2291, 0.1438, 0.2291, 0.142, 0.3465, 0.07933, 0.3463, 0.0907, 0.2293, 0.08854, 0.2295, 0.07606, 0.3461, 0.1014, 0.3461, 0.1035, 0.2291, 0.1017, 0.2291, 0.09982, 0.346, 0.1597, 0.3461, 0.171, 0.2291, 0.1725, 0.2291, 0.1602, 0.3462, 0.1818, 0.3463, 0.1838, 0.2292, 0.1857, 0.2292, 0.1839, 0.7716, 0.8889, 0.7715, 0.9005, 0.6525, 0.9004, 0.6521, 0.888, 0.7715, 0.9114, 0.7715, 0.9134, 0.6524, 0.9134, 0.6524, 0.9116, 0.4952, 0.7391, 0.4952, 0.7275, 0.6144, 0.7271, 0.6147, 0.7395, 0.6386, 0.727, 0.6144, 0.7271, 0.6144, 0.7271, 0.6386, 0.727, 0.07426, 0.5346, 0.07426, 0.5359, 0.07426, 0.5359, 0.07426, 0.5346, 0.5449, 0.2833, 0.5431, 0.2831, 0.5523, 0.109, 0.555, 0.1091, 0.5262, 0.2825, 0.5245, 0.2825, 0.5361, 0.1079, 0.5381, 0.1081, 0.1012, 0.3605, 0.2105, 0.36, 0.2105, 0.36, 0.1012, 0.3605, 0.5483, 0.2824, 0.5449, 0.2833, 0.555, 0.1091, 0.5575, 0.1092, 0.5245, 0.2825, 0.5213, 0.2811, 0.5329, 0.1076, 0.5361, 0.1079, 0.09786, 0.5116, 0.09642, 0.5116, 0.09642, 0.5116, 0.09786, 0.5116, 0.7715, 0.9025, 0.7715, 0.9114, 0.6524, 0.9116, 0.6525, 0.9022, 0.3461, 0.171, 0.3461, 0.1731, 0.2291, 0.1744, 0.2291, 0.1725, 0.4952, 0.7166, 0.4952, 0.7146, 0.6143, 0.714, 0.6143, 0.7158, 0.5343, 0.3298, 0.5308, 0.3297, 0.5309, 0.3292, 0.5344, 0.3293, 0.09786, 0.5238, 0.09786, 0.5251, 0.09642, 0.5251, 0.09642, 0.5238, 0.09786, 0.5251, 0.09786, 0.5346, 0.09642, 0.5346, 0.09642, 0.5251, 0.5348, 0.3298, 0.5343, 0.3298, 0.5344, 0.3293, 0.5349, 0.3293, 0.2292, 0.09037, 0.2291, 0.09982, 0.2035, 0.09985, 0.2033, 0.09061, 0.2291, 0.1725, 0.2291, 0.1744, 0.2035, 0.1742, 0.2036, 0.1722, 0.6525, 0.9022, 0.6524, 0.9116, 0.6281, 0.9115, 0.6281, 0.9022, 0.4952, 0.7146, 0.6143, 0.714, 0.6143, 0.714, 0.4952, 0.7146, 0.09786, 0.5359, 0.09786, 0.5481, 0.09642, 0.5481, 0.09642, 0.5359, 0.5399, 0.3301, 0.5394, 0.33, 0.5395, 0.3295, 0.54, 0.3295, 0.5304, 0.3297, 0.5258, 0.3296, 0.5258, 0.3291, 0.5304, 0.3291, 0.5258, 0.3296, 0.5253, 0.3297, 0.5252, 0.329, 0.5258, 0.3291, 0.5253, 0.3297, 0.4952, 0.3335, 0.495, 0.3322, 0.5252, 0.329, 0.6386, 0.727, 0.6386, 0.7251, 0.7716, 0.7248, 0.7716, 0.7271, 0.6281, 0.9022, 0.6281, 0.9115, 0.4952, 0.9112, 0.4951, 0.9028, 0.5401, 0.3261, 0.5695, 0.3227, 0.5695, 0.3358, 0.54, 0.3295, 0.7193, 0.09786, 0.718, 0.09786, 0.718, 0.09642, 0.7193, 0.09642, 0.7193, 0.2818, 0.718, 0.2818, 0.718, 0.2803, 0.7193, 0.2803, 0.2036, 0.1722, 0.2035, 0.1742, 0.07481, 0.1717, 0.07486, 0.1694, 0.2033, 0.09061, 0.2035, 0.09985, 0.07486, 0.1019, 0.07471, 0.09378, 0.5394, 0.33, 0.5348, 0.3298, 0.5349, 0.3293, 0.5395, 0.3295, 0.5308, 0.3297, 0.5304, 0.3297, 0.5304, 0.3291, 0.5309, 0.3292, 0.09786, 0.5116, 0.09786, 0.5238, 0.09642, 0.5238, 0.09642, 0.5116, 0.09786, 0.5346, 0.09786, 0.5359, 0.09642, 0.5359, 0.09642, 0.5346, 0.2033, 0.08873, 0.2033, 0.09061, 0.07471, 0.09378, 0.07466, 0.09154, 0.5401, 0.3256, 0.5693, 0.3215, 0.5695, 0.3227, 0.5401, 0.3261, 0.6281, 0.9004, 0.6281, 0.9022, 0.4951, 0.9028, 0.4951, 0.9005, 0.6525, 0.9004, 0.6525, 0.9022, 0.6281, 0.9022, 0.6281, 0.9004, 0.2293, 0.08854, 0.2292, 0.09037, 0.2033, 0.09061, 0.2033, 0.08873, 0.3463, 0.0907, 0.3462, 0.09274, 0.2292, 0.09037, 0.2293, 0.08854, 0.7715, 0.9005, 0.7715, 0.9025, 0.6525, 0.9022, 0.6525, 0.9004, 0.6143, 0.7158, 0.6143, 0.714, 0.6387, 0.7141, 0.6387, 0.7159, 0.3461, 0.1731, 0.3462, 0.1818, 0.2292, 0.1839, 0.2291, 0.1744, 0.5344, 0.3293, 0.5309, 0.3292, 0.5309, 0.3258, 0.5345, 0.3259, 0.09642, 0.5238, 0.09642, 0.5251, 0.08741, 0.5251, 0.08741, 0.5238, 0.09642, 0.5251, 0.09642, 0.5346, 0.08741, 0.5346, 0.08741, 0.5251, 0.5349, 0.3293, 0.5344, 0.3293, 0.5345, 0.3259, 0.535, 0.326, 0.2291, 0.1744, 0.2292, 0.1839, 0.2033, 0.1834, 0.2035, 0.1742, 0.6387, 0.7141, 0.6387, 0.7159, 0.6387, 0.7159, 0.6387, 0.7141, 0.09642, 0.5359, 0.09642, 0.5481, 0.08741, 0.5481, 0.08741, 0.5359, 0.54, 0.3295, 0.5395, 0.3295, 0.5396, 0.3261, 0.5401, 0.3261, 0.5304, 0.3291, 0.5258, 0.3291, 0.5258, 0.3257, 0.5305, 0.3258, 0.5258, 0.3291, 0.5252, 0.329, 0.5253, 0.3257, 0.5258, 0.3257, 0.5252, 0.329, 0.495, 0.3322, 0.4959, 0.3189, 0.5253, 0.3257, 0.6386, 0.7251, 0.6387, 0.7159, 0.7716, 0.7164, 0.7716, 0.7248, 0.7193, 0.09642, 0.718, 0.09642, 0.718, 0.08741, 0.7193, 0.08741, 0.7193, 0.2803, 0.718, 0.2803, 0.718, 0.2713, 0.7193, 0.2713, 0.2035, 0.1742, 0.2033, 0.1834, 0.07465, 0.1798, 0.07481, 0.1717, 0.5395, 0.3295, 0.5349, 0.3293, 0.535, 0.326, 0.5396, 0.3261, 0.5309, 0.3292, 0.5304, 0.3291, 0.5305, 0.3258, 0.5309, 0.3258, 0.09642, 0.5116, 0.09642, 0.5238, 0.08741, 0.5238, 0.08741, 0.5116, 0.09642, 0.5346, 0.09642, 0.5359, 0.08741, 0.5359, 0.08741, 0.5346, 0.4952, 0.7275, 0.4952, 0.7255, 0.6143, 0.7253, 0.6144, 0.7271, 0.6144, 0.7271, 0.6143, 0.7253, 0.6386, 0.7251, 0.6386, 0.727, 0.6143, 0.7253, 0.6143, 0.7158, 0.6387, 0.7159, 0.6386, 0.7251, 0.0, 0.0, 0.0, 0.0, 0.0, 0.0, 0.0, 0.0, 0.08741, 0.5116, 0.08606, 0.5116, 0.08606, 0.5116, 0.08741, 0.5116, 0.6143, 0.714, 0.6387, 0.7141, 0.6387, 0.7141, 0.6143, 0.714, 0.0, 0.0, 0.0, 0.0, 0.0, 0.0, 0.0, 0.0, 0.0, 0.0, 0.0, 0.0, 0.0, 0.0, 0.0, 0.0, 0.6386, 0.7251, 0.6386, 0.727, 0.6386, 0.727, 0.6386, 0.7251, 0.6144, 0.7271, 0.4952, 0.7275, 0.4952, 0.7275, 0.6144, 0.7271, 0.4959, 0.3189, 0.495, 0.3322, 0.09642, 0.5116, 0.08741, 0.5116, 0.0, 0.0, 0.09642, 0.5116, 0.3461, 0.1014, 0.2291, 0.09982, 0.0, 0.0, 0.0, 0.0, 0.2291, 0.09982, 0.2292, 0.09037, 0.2292, 0.09037, 0.4959, 0.3189, 0.0, 0.0, 0.0, 0.0, 0.1012, 0.3605, 0.1013, 0.3623, 0.07445, 0.3631, 0.0744, 0.3615, 0.1013, 0.351, 0.1012, 0.3605, 0.0744, 0.3615, 0.07426, 0.3502, 0.1013, 0.3492, 0.1013, 0.351, 0.07426, 0.3502, 0.0743, 0.3486, 0.2105, 0.3497, 0.2105, 0.3516, 0.1013, 0.351, 0.1013, 0.3492, 0.2105, 0.36, 0.2105, 0.3619, 0.1013, 0.3623, 0.1012, 0.3605, 0.1013, 0.351, 0.1012, 0.3605, 0.1012, 0.3605, 0.1013, 0.351, 0.07426, 0.5238, 0.07426, 0.5251, 0.07426, 0.5251, 0.07426, 0.5238, 0.5329, 0.1076, 0.5213, 0.2811, 0.5213, 0.2811, 0.5329, 0.1076, 0.5483, 0.2824, 0.5575, 0.1092, 0.5575, 0.1092, 0.5483, 0.2824, 0.5365, 0.07579, 0.5329, 0.1076, 0.5329, 0.1076, 0.5365, 0.07579, 0.5391, 0.07426, 0.5365, 0.07579, 0.5365, 0.07579, 0.5391, 0.07426, 0.5581, 0.07667, 0.5554, 0.07501, 0.5554, 0.07501, 0.5581, 0.07667])
me_cube.materials.append(mat_textura)
me_cube.use_paint_bone_selection = False
me_cube.use_paint_mask = True
me_cube.update()
me_cylinder_002 = bpy.data.meshes.new('Cylinder.002')
me_cylinder_002.from_pydata([(-3.623, 0.5, -1.0), (-3.623, 0.5, 1.0), (-3.498, 0.4843, -1.0), (-3.498, 0.4843, 1.0), (-3.382, 0.4382, -1.0), (-3.382, 0.4382, 1.0), (-3.28, 0.3645, -1.0), (-3.28, 0.3645, 1.0), (-3.2, 0.2679, -1.0), (-3.2, 0.2679, 1.0), (-3.147, 0.1545, -1.0), (-3.147, 0.1545, 1.0), (-3.124, 0.0314, -1.0), (-3.124, 0.0314, 1.0), (-3.131, -0.09369, -1.0), (-3.131, -0.09369, 1.0), (-3.17, -0.2129, -1.0), (-3.17, -0.2129, 1.0), (-3.237, -0.3187, -1.0), (-3.237, -0.3187, 1.0), (-3.329, -0.4045, -1.0), (-3.329, -0.4045, 1.0), (-3.439, -0.4649, -1.0), (-3.439, -0.4649, 1.0), (-3.56, -0.4961, -1.0), (-3.56, -0.4961, 1.0), (-3.685, -0.4961, -1.0), (-3.685, -0.4961, 1.0), (-3.807, -0.4649, -1.0), (-3.807, -0.4649, 1.0), (-3.916, -0.4045, -1.0), (-3.916, -0.4045, 1.0), (-4.008, -0.3187, -1.0), (-4.008, -0.3187, 1.0), (-4.075, -0.2129, -1.0), (-4.075, -0.2129, 1.0), (-4.114, -0.09369, -1.0), (-4.114, -0.09369, 1.0), (-4.122, 0.0314, -1.0), (-4.122, 0.0314, 1.0), (-4.098, 0.1545, -1.0), (-4.098, 0.1545, 1.0), (-4.045, 0.2679, -1.0), (-4.045, 0.2679, 1.0), (-3.965, 0.3645, -1.0), (-3.965, 0.3645, 1.0), (-3.863, 0.4382, -1.0), (-3.863, 0.4382, 1.0), (-3.747, 0.4843, -1.0), (-3.747, 0.4843, 1.0), (-1.901, 0.5, -1.0), (-1.901, 0.5, 1.0), (-1.777, 0.4843, -1.0), (-1.777, 0.4843, 1.0), (-1.66, 0.4382, -1.0), (-1.66, 0.4382, 1.0), (-1.559, 0.3645, -1.0), (-1.559, 0.3645, 1.0), (-1.479, 0.2679, -1.0), (-1.479, 0.2679, 1.0), (-1.426, 0.1545, -1.0), (-1.426, 0.1545, 1.0), (-1.402, 0.0314, -1.0), (-1.402, 0.0314, 1.0), (-1.41, -0.09369, -1.0), (-1.41, -0.09369, 1.0), (-1.449, -0.2129, -1.0), (-1.449, -0.2129, 1.0), (-1.516, -0.3187, -1.0), (-1.516, -0.3187, 1.0), (-1.607, -0.4045, -1.0), (-1.607, -0.4045, 1.0), (-1.717, -0.4649, -1.0), (-1.717, -0.4649, 1.0), (-1.838, -0.4961, -1.0), (-1.838, -0.4961, 1.0), (-1.964, -0.4961, -1.0), (-1.964, -0.4961, 1.0), (-2.085, -0.4649, -1.0), (-2.085, -0.4649, 1.0), (-2.195, -0.4045, -1.0), (-2.195, -0.4045, 1.0), (-2.286, -0.3187, -1.0), (-2.286, -0.3187, 1.0), (-2.354, -0.2129, -1.0), (-2.354, -0.2129, 1.0), (-2.392, -0.09369, -1.0), (-2.392, -0.09369, 1.0), (-2.4, 0.0314, -1.0), (-2.4, 0.0314, 1.0), (-2.377, 0.1545, -1.0), (-2.377, 0.1545, 1.0), (-2.323, 0.2679, -1.0), (-2.323, 0.2679, 1.0), (-2.243, 0.3645, -1.0), (-2.243, 0.3645, 1.0), (-2.142, 0.4382, -1.0), (-2.142, 0.4382, 1.0), (-2.025, 0.4843, -1.0), (-2.025, 0.4843, 1.0), (-0.07793, 0.5, -1.0), (-0.07793, 0.5, 1.0), (0.04642, 0.4843, -1.0), (0.04642, 0.4843, 1.0), (0.1629, 0.4382, -1.0), (0.1629, 0.4382, 1.0), (0.2643, 0.3645, -1.0), (0.2643, 0.3645, 1.0), (0.3442, 0.2679, -1.0), (0.3442, 0.2679, 1.0), (0.3976, 0.1545, -1.0), (0.3976, 0.1545, 1.0), (0.4211, 0.0314, -1.0), (0.4211, 0.0314, 1.0), (0.4132, -0.09369, -1.0), (0.4132, -0.09369, 1.0), (0.3745, -0.2129, -1.0), (0.3745, -0.2129, 1.0), (0.3073, -0.3187, -1.0), (0.3073, -0.3187, 1.0), (0.216, -0.4045, -1.0), (0.216, -0.4045, 1.0), (0.1061, -0.4649, -1.0), (0.1061, -0.4649, 1.0), (-0.01526, -0.4961, -1.0), (-0.01526, -0.4961, 1.0), (-0.1406, -0.4961, -1.0), (-0.1406, -0.4961, 1.0), (-0.262, -0.4649, -1.0), (-0.262, -0.4649, 1.0), (-0.3718, -0.4045, -1.0), (-0.3718, -0.4045, 1.0), (-0.4632, -0.3187, -1.0), (-0.4632, -0.3187, 1.0), (-0.5303, -0.2129, -1.0), (-0.5303, -0.2129, 1.0), (-0.5691, -0.09369, -1.0), (-0.5691, -0.09369, 1.0), (-0.5769, 0.0314, -1.0), (-0.5769, 0.0314, 1.0), (-0.5535, 0.1545, -1.0), (-0.5535, 0.1545, 1.0), (-0.5001, 0.2679, -1.0), (-0.5001, 0.2679, 1.0), (-0.4202, 0.3645, -1.0), (-0.4202, 0.3645, 1.0), (-0.3188, 0.4382, -1.0), (-0.3188, 0.4382, 1.0), (-0.2023, 0.4843, -1.0), (-0.2023, 0.4843, 1.0), (1.765, 0.5, -1.0), (1.765, 0.5, 1.0), (1.89, 0.4843, -1.0), (1.89, 0.4843, 1.0), (2.006, 0.4382, -1.0), (2.006, 0.4382, 1.0), (2.108, 0.3645, -1.0), (2.108, 0.3645, 1.0), (2.188, 0.2679, -1.0), (2.188, 0.2679, 1.0), (2.241, 0.1545, -1.0), (2.241, 0.1545, 1.0), (2.264, 0.0314, -1.0), (2.264, 0.0314, 1.0), (2.256, -0.09369, -1.0), (2.256, -0.09369, 1.0), (2.218, -0.2129, -1.0), (2.218, -0.2129, 1.0), (2.151, -0.3187, -1.0), (2.151, -0.3187, 1.0), (2.059, -0.4045, -1.0), (2.059, -0.4045, 1.0), (1.949, -0.4649, -1.0), (1.949, -0.4649, 1.0), (1.828, -0.4961, -1.0), (1.828, -0.4961, 1.0), (1.703, -0.4961, -1.0), (1.703, -0.4961, 1.0), (1.581, -0.4649, -1.0), (1.581, -0.4649, 1.0), (1.471, -0.4045, -1.0), (1.471, -0.4045, 1.0), (1.38, -0.3187, -1.0), (1.38, -0.3187, 1.0), (1.313, -0.2129, -1.0), (1.313, -0.2129, 1.0), (1.274, -0.09369, -1.0), (1.274, -0.09369, 1.0), (1.266, 0.0314, -1.0), (1.266, 0.0314, 1.0), (1.29, 0.1545, -1.0), (1.29, 0.1545, 1.0), (1.343, 0.2679, -1.0), (1.343, 0.2679, 1.0), (1.423, 0.3645, -1.0), (1.423, 0.3645, 1.0), (1.524, 0.4382, -1.0), (1.524, 0.4382, 1.0), (1.641, 0.4843, -1.0), (1.641, 0.4843, 1.0), (3.57, 0.5, -1.0), (3.57, 0.5, 1.0), (3.695, 0.4843, -1.0), (3.695, 0.4843, 1.0), (3.811, 0.4382, -1.0), (3.811, 0.4382, 1.0), (3.913, 0.3645, -1.0), (3.913, 0.3645, 1.0), (3.993, 0.2679, -1.0), (3.993, 0.2679, 1.0), (4.046, 0.1545, -1.0), (4.046, 0.1545, 1.0), (4.069, 0.0314, -1.0), (4.069, 0.0314, 1.0), (4.061, -0.09369, -1.0), (4.061, -0.09369, 1.0), (4.023, -0.2129, -1.0), (4.023, -0.2129, 1.0), (3.956, -0.3187, -1.0), (3.956, -0.3187, 1.0), (3.864, -0.4045, -1.0), (3.864, -0.4045, 1.0), (3.754, -0.4649, -1.0), (3.754, -0.4649, 1.0), (3.633, -0.4961, -1.0), (3.633, -0.4961, 1.0), (3.508, -0.4961, -1.0), (3.508, -0.4961, 1.0), (3.386, -0.4649, -1.0), (3.386, -0.4649, 1.0), (3.276, -0.4045, -1.0), (3.276, -0.4045, 1.0), (3.185, -0.3187, -1.0), (3.185, -0.3187, 1.0), (3.118, -0.2129, -1.0), (3.118, -0.2129, 1.0), (3.079, -0.09369, -1.0), (3.079, -0.09369, 1.0), (3.071, 0.0314, -1.0), (3.071, 0.0314, 1.0), (3.095, 0.1545, -1.0), (3.095, 0.1545, 1.0), (3.148, 0.2679, -1.0), (3.148, 0.2679, 1.0), (3.228, 0.3645, -1.0), (3.228, 0.3645, 1.0), (3.329, 0.4382, -1.0), (3.329, 0.4382, 1.0), (3.446, 0.4843, -1.0), (3.446, 0.4843, 1.0), (-4.681, 0.8929, -1.078), (-4.681, -0.725, -1.078), (-4.681, 0.8929, 1.092), (4.561, 0.8929, -1.078), (4.561, -0.725, -1.078), (4.561, 0.8929, 1.092), (4.561, -0.725, -1.078), (-4.681, -0.725, 1.092), (-4.681, -0.725, -1.078), (4.561, -0.725, 1.092), (-4.681, 0.8929, 0.9932), (4.561, 0.8929, 0.9932), (4.561, -0.725, 0.9932), (-4.681, -0.725, 0.9932), (-4.681, 0.8929, -0.9876), (4.561, 0.8929, -0.9876), (-4.681, -0.725, -0.9876), (4.561, -0.725, -0.9876), (4.371, 0.8929, -1.078), (4.371, 0.8929, 1.092), (4.371, -0.725, -1.078), (4.371, -0.725, 1.092), (-4.482, 0.8929, -1.078), (-4.482, 0.8929, 1.092), (-4.482, -0.725, -1.078), (-4.482, -0.725, 1.092)], [], [(0, 1, 3, 2), (2, 3, 5, 4), (4, 5, 7, 6), (6, 7, 9, 8), (8, 9, 11, 10), (10, 11, 13, 12), (12, 13, 15, 14), (14, 15, 17, 16), (16, 17, 19, 18), (18, 19, 21, 20), (20, 21, 23, 22), (22, 23, 25, 24), (24, 25, 27, 26), (26, 27, 29, 28), (28, 29, 31, 30), (30, 31, 33, 32), (32, 33, 35, 34), (34, 35, 37, 36), (36, 37, 39, 38), (38, 39, 41, 40), (40, 41, 43, 42), (42, 43, 45, 44), (44, 45, 47, 46), (3, 1, 49, 47, 45, 43, 41, 39, 37, 35, 33, 31, 29, 27, 25, 23, 21, 19, 17, 15, 13, 11, 9, 7, 5), (46, 47, 49, 48), (48, 49, 1, 0), (0, 2, 4, 6, 8, 10, 12, 14, 16, 18, 20, 22, 24, 26, 28, 30, 32, 34, 36, 38, 40, 42, 44, 46, 48), (50, 51, 53, 52), (52, 53, 55, 54), (54, 55, 57, 56), (56, 57, 59, 58), (58, 59, 61, 60), (60, 61, 63, 62), (62, 63, 65, 64), (64, 65, 67, 66), (66, 67, 69, 68), (68, 69, 71, 70), (70, 71, 73, 72), (72, 73, 75, 74), (74, 75, 77, 76), (76, 77, 79, 78), (78, 79, 81, 80), (80, 81, 83, 82), (82, 83, 85, 84), (84, 85, 87, 86), (86, 87, 89, 88), (88, 89, 91, 90), (90, 91, 93, 92), (92, 93, 95, 94), (94, 95, 97, 96), (53, 51, 99, 97, 95, 93, 91, 89, 87, 85, 83, 81, 79, 77, 75, 73, 71, 69, 67, 65, 63, 61, 59, 57, 55), (96, 97, 99, 98), (98, 99, 51, 50), (50, 52, 54, 56, 58, 60, 62, 64, 66, 68, 70, 72, 74, 76, 78, 80, 82, 84, 86, 88, 90, 92, 94, 96, 98), (100, 101, 103, 102), (102, 103, 105, 104), (104, 105, 107, 106), (106, 107, 109, 108), (108, 109, 111, 110), (110, 111, 113, 112), (112, 113, 115, 114), (114, 115, 117, 116), (116, 117, 119, 118), (118, 119, 121, 120), (120, 121, 123, 122), (122, 123, 125, 124), (124, 125, 127, 126), (126, 127, 129, 128), (128, 129, 131, 130), (130, 131, 133, 132), (132, 133, 135, 134), (134, 135, 137, 136), (136, 137, 139, 138), (138, 139, 141, 140), (140, 141, 143, 142), (142, 143, 145, 144), (144, 145, 147, 146), (103, 101, 149, 147, 145, 143, 141, 139, 137, 135, 133, 131, 129, 127, 125, 123, 121, 119, 117, 115, 113, 111, 109, 107, 105), (146, 147, 149, 148), (148, 149, 101, 100), (100, 102, 104, 106, 108, 110, 112, 114, 116, 118, 120, 122, 124, 126, 128, 130, 132, 134, 136, 138, 140, 142, 144, 146, 148), (150, 151, 153, 152), (152, 153, 155, 154), (154, 155, 157, 156), (156, 157, 159, 158), (158, 159, 161, 160), (160, 161, 163, 162), (162, 163, 165, 164), (164, 165, 167, 166), (166, 167, 169, 168), (168, 169, 171, 170), (170, 171, 173, 172), (172, 173, 175, 174), (174, 175, 177, 176), (176, 177, 179, 178), (178, 179, 181, 180), (180, 181, 183, 182), (182, 183, 185, 184), (184, 185, 187, 186), (186, 187, 189, 188), (188, 189, 191, 190), (190, 191, 193, 192), (192, 193, 195, 194), (194, 195, 197, 196), (153, 151, 199, 197, 195, 193, 191, 189, 187, 185, 183, 181, 179, 177, 175, 173, 171, 169, 167, 165, 163, 161, 159, 157, 155), (196, 197, 199, 198), (198, 199, 151, 150), (150, 152, 154, 156, 158, 160, 162, 164, 166, 168, 170, 172, 174, 176, 178, 180, 182, 184, 186, 188, 190, 192, 194, 196, 198), (200, 201, 203, 202), (202, 203, 205, 204), (204, 205, 207, 206), (206, 207, 209, 208), (208, 209, 211, 210), (210, 211, 213, 212), (212, 213, 215, 214), (214, 215, 217, 216), (216, 217, 219, 218), (218, 219, 221, 220), (220, 221, 223, 222), (222, 223, 225, 224), (224, 225, 227, 226), (226, 227, 229, 228), (228, 229, 231, 230), (230, 231, 233, 232), (232, 233, 235, 234), (234, 235, 237, 236), (236, 237, 239, 238), (238, 239, 241, 240), (240, 241, 243, 242), (242, 243, 245, 244), (244, 245, 247, 246), (203, 201, 249, 247, 245, 243, 241, 239, 237, 235, 233, 231, 229, 227, 225, 223, 221, 219, 217, 215, 213, 211, 209, 207, 205), (246, 247, 249, 248), (248, 249, 201, 200), (200, 202, 204, 206, 208, 210, 212, 214, 216, 218, 220, 222, 224, 226, 228, 230, 232, 234, 236, 238, 240, 242, 244, 246, 248), (253, 256, 270, 268), (251, 254, 267, 266), (257, 258, 274, 275), (252, 250, 253, 255), (262, 263, 260, 261), (259, 257, 263, 262), (252, 255, 261, 260), (254, 253, 265, 267), (252, 257, 259, 255), (265, 264, 266, 267), (253, 250, 264, 265), (257, 252, 260, 264, 250, 258, 251, 266, 263), (258, 250, 253, 254, 251), (268, 270, 271, 269), (255, 253, 268, 269), (259, 255, 269, 271), (256, 259, 271, 270), (274, 272, 273, 275), (258, 250, 272, 274), (250, 252, 273, 272), (252, 257, 275, 273), (255, 259, 262, 267, 254, 256, 253, 265, 261)])
me_cylinder_002.polygons.foreach_set('use_smooth', [1, 1, 1, 1, 1, 1, 1, 1, 1, 1, 1, 1, 1, 1, 1, 1, 1, 1, 1, 1, 1, 1, 1, 1, 1, 1, 1, 1, 1, 1, 1, 1, 1, 1, 1, 1, 1, 1, 1, 1, 1, 1, 1, 1, 1, 1, 1, 1, 1, 1, 1, 1, 1, 1, 1, 1, 1, 1, 1, 1, 1, 1, 1, 1, 1, 1, 1, 1, 1, 1, 1, 1, 1, 1, 1, 1, 1, 1, 1, 1, 1, 1, 1, 1, 1, 1, 1, 1, 1, 1, 1, 1, 1, 1, 1, 1, 1, 1, 1, 1, 1, 1, 1, 1, 1, 1, 1, 1, 1, 1, 1, 1, 1, 1, 1, 1, 1, 1, 1, 1, 1, 1, 1, 1, 1, 1, 1, 1, 1, 1, 1, 1, 1, 1, 1, 0, 0, 0, 0, 0, 0, 0, 0, 0, 0, 0, 0, 0, 0, 0, 0, 0, 0, 0, 0, 0, 0])
me_cylinder_002.polygons.foreach_set('material_index', [0, 0, 0, 0, 0, 0, 0, 0, 0, 0, 0, 0, 0, 0, 0, 0, 0, 0, 0, 0, 0, 0, 0, 0, 0, 0, 0, 0, 0, 0, 0, 0, 0, 0, 0, 0, 0, 0, 0, 0, 0, 0, 0, 0, 0, 0, 0, 0, 0, 0, 0, 0, 0, 0, 0, 0, 0, 0, 0, 0, 0, 0, 0, 0, 0, 0, 0, 0, 0, 0, 0, 0, 0, 0, 0, 0, 0, 0, 0, 0, 0, 0, 0, 0, 0, 0, 0, 0, 0, 0, 0, 0, 0, 0, 0, 0, 0, 0, 0, 0, 0, 0, 0, 0, 0, 0, 0, 0, 0, 0, 0, 0, 0, 0, 0, 0, 0, 0, 0, 0, 0, 0, 0, 0, 0, 0, 0, 0, 0, 0, 0, 0, 0, 0, 0, 1, 1, 1, 1, 1, 1, 1, 1, 1, 1, 1, 1, 1, 1, 1, 1, 1, 1, 1, 1, 1, 1])
_uv = me_cylinder_002.uv_layers.new(name='UVMap')
_uv.uv.foreach_set('vector', [1.0, 0.5, 1.0, 1.0, 0.96, 1.0, 0.96, 0.5, 0.96, 0.5, 0.96, 1.0, 0.92, 1.0, 0.92, 0.5, 0.92, 0.5, 0.92, 1.0, 0.88, 1.0, 0.88, 0.5, 0.88, 0.5, 0.88, 1.0, 0.84, 1.0, 0.84, 0.5, 0.84, 0.5, 0.84, 1.0, 0.8, 1.0, 0.8, 0.5, 0.8, 0.5, 0.8, 1.0, 0.76, 1.0, 0.76, 0.5, 0.76, 0.5, 0.76, 1.0, 0.72, 1.0, 0.72, 0.5, 0.72, 0.5, 0.72, 1.0, 0.68, 1.0, 0.68, 0.5, 0.68, 0.5, 0.68, 1.0, 0.64, 1.0, 0.64, 0.5, 0.64, 0.5, 0.64, 1.0, 0.6, 1.0, 0.6, 0.5, 0.6, 0.5, 0.6, 1.0, 0.56, 1.0, 0.56, 0.5, 0.56, 0.5, 0.56, 1.0, 0.52, 1.0, 0.52, 0.5, 0.52, 0.5, 0.52, 1.0, 0.48, 1.0, 0.48, 0.5, 0.48, 0.5, 0.48, 1.0, 0.44, 1.0, 0.44, 0.5, 0.44, 0.5, 0.44, 1.0, 0.4, 1.0, 0.4, 0.5, 0.4, 0.5, 0.4, 1.0, 0.36, 1.0, 0.36, 0.5, 0.36, 0.5, 0.36, 1.0, 0.32, 1.0, 0.32, 0.5, 0.32, 0.5, 0.32, 1.0, 0.28, 1.0, 0.28, 0.5, 0.28, 0.5, 0.28, 1.0, 0.24, 1.0, 0.24, 0.5, 0.24, 0.5, 0.24, 1.0, 0.2, 1.0, 0.2, 0.5, 0.2, 0.5, 0.2, 1.0, 0.16, 1.0, 0.16, 0.5, 0.16, 0.5, 0.16, 1.0, 0.12, 1.0, 0.12, 0.5, 0.12, 0.5, 0.12, 1.0, 0.08, 1.0, 0.08, 0.5, 0.3097, 0.4825, 0.25, 0.49, 0.1903, 0.4825, 0.1344, 0.4603, 0.08571, 0.425, 0.04736, 0.3786, 0.02175, 0.3242, 0.01047, 0.2651, 0.01425, 0.205, 0.03284, 0.1478, 0.06508, 0.09702, 0.1089, 0.05584, 0.1617, 0.02685, 0.2199, 0.01189, 0.2801, 0.01189, 0.3383, 0.02685, 0.3911, 0.05584, 0.4349, 0.09702, 0.4672, 0.1478, 0.4857, 0.205, 0.4895, 0.2651, 0.4783, 0.3242, 0.4526, 0.3786, 0.4143, 0.425, 0.3656, 0.4603, 0.08, 0.5, 0.08, 1.0, 0.04, 1.0, 0.04, 0.5, 0.04, 0.5, 0.04, 1.0, -1.788e-07, 1.0, -1.788e-07, 0.5, 0.75, 0.49, 0.8097, 0.4825, 0.8656, 0.4603, 0.9143, 0.425, 0.9526, 0.3786, 0.9783, 0.3242, 0.9895, 0.2651, 0.9857, 0.205, 0.9672, 0.1478, 0.9349, 0.09702, 0.8911, 0.05584, 0.8383, 0.02685, 0.7801, 0.01189, 0.7199, 0.01189, 0.6617, 0.02685, 0.6089, 0.05584, 0.5651, 0.09702, 0.5328, 0.1478, 0.5143, 0.205, 0.5105, 0.2651, 0.5217, 0.3242, 0.5474, 0.3786, 0.5857, 0.425, 0.6344, 0.4603, 0.6903, 0.4825, 1.0, 0.5, 1.0, 1.0, 0.96, 1.0, 0.96, 0.5, 0.96, 0.5, 0.96, 1.0, 0.92, 1.0, 0.92, 0.5, 0.92, 0.5, 0.92, 1.0, 0.88, 1.0, 0.88, 0.5, 0.88, 0.5, 0.88, 1.0, 0.84, 1.0, 0.84, 0.5, 0.84, 0.5, 0.84, 1.0, 0.8, 1.0, 0.8, 0.5, 0.8, 0.5, 0.8, 1.0, 0.76, 1.0, 0.76, 0.5, 0.76, 0.5, 0.76, 1.0, 0.72, 1.0, 0.72, 0.5, 0.72, 0.5, 0.72, 1.0, 0.68, 1.0, 0.68, 0.5, 0.68, 0.5, 0.68, 1.0, 0.64, 1.0, 0.64, 0.5, 0.64, 0.5, 0.64, 1.0, 0.6, 1.0, 0.6, 0.5, 0.6, 0.5, 0.6, 1.0, 0.56, 1.0, 0.56, 0.5, 0.56, 0.5, 0.56, 1.0, 0.52, 1.0, 0.52, 0.5, 0.52, 0.5, 0.52, 1.0, 0.48, 1.0, 0.48, 0.5, 0.48, 0.5, 0.48, 1.0, 0.44, 1.0, 0.44, 0.5, 0.44, 0.5, 0.44, 1.0, 0.4, 1.0, 0.4, 0.5, 0.4, 0.5, 0.4, 1.0, 0.36, 1.0, 0.36, 0.5, 0.36, 0.5, 0.36, 1.0, 0.32, 1.0, 0.32, 0.5, 0.32, 0.5, 0.32, 1.0, 0.28, 1.0, 0.28, 0.5, 0.28, 0.5, 0.28, 1.0, 0.24, 1.0, 0.24, 0.5, 0.24, 0.5, 0.24, 1.0, 0.2, 1.0, 0.2, 0.5, 0.2, 0.5, 0.2, 1.0, 0.16, 1.0, 0.16, 0.5, 0.16, 0.5, 0.16, 1.0, 0.12, 1.0, 0.12, 0.5, 0.12, 0.5, 0.12, 1.0, 0.08, 1.0, 0.08, 0.5, 0.3097, 0.4825, 0.25, 0.49, 0.1903, 0.4825, 0.1344, 0.4603, 0.08571, 0.425, 0.04736, 0.3786, 0.02175, 0.3242, 0.01047, 0.2651, 0.01425, 0.205, 0.03284, 0.1478, 0.06508, 0.09702, 0.1089, 0.05584, 0.1617, 0.02685, 0.2199, 0.01189, 0.2801, 0.01189, 0.3383, 0.02685, 0.3911, 0.05584, 0.4349, 0.09702, 0.4672, 0.1478, 0.4857, 0.205, 0.4895, 0.2651, 0.4783, 0.3242, 0.4526, 0.3786, 0.4143, 0.425, 0.3656, 0.4603, 0.08, 0.5, 0.08, 1.0, 0.04, 1.0, 0.04, 0.5, 0.04, 0.5, 0.04, 1.0, -1.788e-07, 1.0, -1.788e-07, 0.5, 0.75, 0.49, 0.8097, 0.4825, 0.8656, 0.4603, 0.9143, 0.425, 0.9526, 0.3786, 0.9783, 0.3242, 0.9895, 0.2651, 0.9857, 0.205, 0.9672, 0.1478, 0.9349, 0.09702, 0.8911, 0.05584, 0.8383, 0.02685, 0.7801, 0.01189, 0.7199, 0.01189, 0.6617, 0.02685, 0.6089, 0.05584, 0.5651, 0.09702, 0.5328, 0.1478, 0.5143, 0.205, 0.5105, 0.2651, 0.5217, 0.3242, 0.5474, 0.3786, 0.5857, 0.425, 0.6344, 0.4603, 0.6903, 0.4825, 1.0, 0.5, 1.0, 1.0, 0.96, 1.0, 0.96, 0.5, 0.96, 0.5, 0.96, 1.0, 0.92, 1.0, 0.92, 0.5, 0.92, 0.5, 0.92, 1.0, 0.88, 1.0, 0.88, 0.5, 0.88, 0.5, 0.88, 1.0, 0.84, 1.0, 0.84, 0.5, 0.84, 0.5, 0.84, 1.0, 0.8, 1.0, 0.8, 0.5, 0.8, 0.5, 0.8, 1.0, 0.76, 1.0, 0.76, 0.5, 0.76, 0.5, 0.76, 1.0, 0.72, 1.0, 0.72, 0.5, 0.72, 0.5, 0.72, 1.0, 0.68, 1.0, 0.68, 0.5, 0.68, 0.5, 0.68, 1.0, 0.64, 1.0, 0.64, 0.5, 0.64, 0.5, 0.64, 1.0, 0.6, 1.0, 0.6, 0.5, 0.6, 0.5, 0.6, 1.0, 0.56, 1.0, 0.56, 0.5, 0.56, 0.5, 0.56, 1.0, 0.52, 1.0, 0.52, 0.5, 0.52, 0.5, 0.52, 1.0, 0.48, 1.0, 0.48, 0.5, 0.48, 0.5, 0.48, 1.0, 0.44, 1.0, 0.44, 0.5, 0.44, 0.5, 0.44, 1.0, 0.4, 1.0, 0.4, 0.5, 0.4, 0.5, 0.4, 1.0, 0.36, 1.0, 0.36, 0.5, 0.36, 0.5, 0.36, 1.0, 0.32, 1.0, 0.32, 0.5, 0.32, 0.5, 0.32, 1.0, 0.28, 1.0, 0.28, 0.5, 0.28, 0.5, 0.28, 1.0, 0.24, 1.0, 0.24, 0.5, 0.24, 0.5, 0.24, 1.0, 0.2, 1.0, 0.2, 0.5, 0.2, 0.5, 0.2, 1.0, 0.16, 1.0, 0.16, 0.5, 0.16, 0.5, 0.16, 1.0, 0.12, 1.0, 0.12, 0.5, 0.12, 0.5, 0.12, 1.0, 0.08, 1.0, 0.08, 0.5, 0.3097, 0.4825, 0.25, 0.49, 0.1903, 0.4825, 0.1344, 0.4603, 0.08571, 0.425, 0.04736, 0.3786, 0.02175, 0.3242, 0.01047, 0.2651, 0.01425, 0.205, 0.03284, 0.1478, 0.06508, 0.09702, 0.1089, 0.05584, 0.1617, 0.02685, 0.2199, 0.01189, 0.2801, 0.01189, 0.3383, 0.02685, 0.3911, 0.05584, 0.4349, 0.09702, 0.4672, 0.1478, 0.4857, 0.205, 0.4895, 0.2651, 0.4783, 0.3242, 0.4526, 0.3786, 0.4143, 0.425, 0.3656, 0.4603, 0.08, 0.5, 0.08, 1.0, 0.04, 1.0, 0.04, 0.5, 0.04, 0.5, 0.04, 1.0, -1.788e-07, 1.0, -1.788e-07, 0.5, 0.75, 0.49, 0.8097, 0.4825, 0.8656, 0.4603, 0.9143, 0.425, 0.9526, 0.3786, 0.9783, 0.3242, 0.9895, 0.2651, 0.9857, 0.205, 0.9672, 0.1478, 0.9349, 0.09702, 0.8911, 0.05584, 0.8383, 0.02685, 0.7801, 0.01189, 0.7199, 0.01189, 0.6617, 0.02685, 0.6089, 0.05584, 0.5651, 0.09702, 0.5328, 0.1478, 0.5143, 0.205, 0.5105, 0.2651, 0.5217, 0.3242, 0.5474, 0.3786, 0.5857, 0.425, 0.6344, 0.4603, 0.6903, 0.4825, 1.0, 0.5, 1.0, 1.0, 0.96, 1.0, 0.96, 0.5, 0.96, 0.5, 0.96, 1.0, 0.92, 1.0, 0.92, 0.5, 0.92, 0.5, 0.92, 1.0, 0.88, 1.0, 0.88, 0.5, 0.88, 0.5, 0.88, 1.0, 0.84, 1.0, 0.84, 0.5, 0.84, 0.5, 0.84, 1.0, 0.8, 1.0, 0.8, 0.5, 0.8, 0.5, 0.8, 1.0, 0.76, 1.0, 0.76, 0.5, 0.76, 0.5, 0.76, 1.0, 0.72, 1.0, 0.72, 0.5, 0.72, 0.5, 0.72, 1.0, 0.68, 1.0, 0.68, 0.5, 0.68, 0.5, 0.68, 1.0, 0.64, 1.0, 0.64, 0.5, 0.64, 0.5, 0.64, 1.0, 0.6, 1.0, 0.6, 0.5, 0.6, 0.5, 0.6, 1.0, 0.56, 1.0, 0.56, 0.5, 0.56, 0.5, 0.56, 1.0, 0.52, 1.0, 0.52, 0.5, 0.52, 0.5, 0.52, 1.0, 0.48, 1.0, 0.48, 0.5, 0.48, 0.5, 0.48, 1.0, 0.44, 1.0, 0.44, 0.5, 0.44, 0.5, 0.44, 1.0, 0.4, 1.0, 0.4, 0.5, 0.4, 0.5, 0.4, 1.0, 0.36, 1.0, 0.36, 0.5, 0.36, 0.5, 0.36, 1.0, 0.32, 1.0, 0.32, 0.5, 0.32, 0.5, 0.32, 1.0, 0.28, 1.0, 0.28, 0.5, 0.28, 0.5, 0.28, 1.0, 0.24, 1.0, 0.24, 0.5, 0.24, 0.5, 0.24, 1.0, 0.2, 1.0, 0.2, 0.5, 0.2, 0.5, 0.2, 1.0, 0.16, 1.0, 0.16, 0.5, 0.16, 0.5, 0.16, 1.0, 0.12, 1.0, 0.12, 0.5, 0.12, 0.5, 0.12, 1.0, 0.08, 1.0, 0.08, 0.5, 0.3097, 0.4825, 0.25, 0.49, 0.1903, 0.4825, 0.1344, 0.4603, 0.08571, 0.425, 0.04736, 0.3786, 0.02175, 0.3242, 0.01047, 0.2651, 0.01425, 0.205, 0.03284, 0.1478, 0.06508, 0.09702, 0.1089, 0.05584, 0.1617, 0.02685, 0.2199, 0.01189, 0.2801, 0.01189, 0.3383, 0.02685, 0.3911, 0.05584, 0.4349, 0.09702, 0.4672, 0.1478, 0.4857, 0.205, 0.4895, 0.2651, 0.4783, 0.3242, 0.4526, 0.3786, 0.4143, 0.425, 0.3656, 0.4603, 0.08, 0.5, 0.08, 1.0, 0.04, 1.0, 0.04, 0.5, 0.04, 0.5, 0.04, 1.0, -1.788e-07, 1.0, -1.788e-07, 0.5, 0.75, 0.49, 0.8097, 0.4825, 0.8656, 0.4603, 0.9143, 0.425, 0.9526, 0.3786, 0.9783, 0.3242, 0.9895, 0.2651, 0.9857, 0.205, 0.9672, 0.1478, 0.9349, 0.09702, 0.8911, 0.05584, 0.8383, 0.02685, 0.7801, 0.01189, 0.7199, 0.01189, 0.6617, 0.02685, 0.6089, 0.05584, 0.5651, 0.09702, 0.5328, 0.1478, 0.5143, 0.205, 0.5105, 0.2651, 0.5217, 0.3242, 0.5474, 0.3786, 0.5857, 0.425, 0.6344, 0.4603, 0.6903, 0.4825, 1.0, 0.5, 1.0, 1.0, 0.96, 1.0, 0.96, 0.5, 0.96, 0.5, 0.96, 1.0, 0.92, 1.0, 0.92, 0.5, 0.92, 0.5, 0.92, 1.0, 0.88, 1.0, 0.88, 0.5, 0.88, 0.5, 0.88, 1.0, 0.84, 1.0, 0.84, 0.5, 0.84, 0.5, 0.84, 1.0, 0.8, 1.0, 0.8, 0.5, 0.8, 0.5, 0.8, 1.0, 0.76, 1.0, 0.76, 0.5, 0.76, 0.5, 0.76, 1.0, 0.72, 1.0, 0.72, 0.5, 0.72, 0.5, 0.72, 1.0, 0.68, 1.0, 0.68, 0.5, 0.68, 0.5, 0.68, 1.0, 0.64, 1.0, 0.64, 0.5, 0.64, 0.5, 0.64, 1.0, 0.6, 1.0, 0.6, 0.5, 0.6, 0.5, 0.6, 1.0, 0.56, 1.0, 0.56, 0.5, 0.56, 0.5, 0.56, 1.0, 0.52, 1.0, 0.52, 0.5, 0.52, 0.5, 0.52, 1.0, 0.48, 1.0, 0.48, 0.5, 0.48, 0.5, 0.48, 1.0, 0.44, 1.0, 0.44, 0.5, 0.44, 0.5, 0.44, 1.0, 0.4, 1.0, 0.4, 0.5, 0.4, 0.5, 0.4, 1.0, 0.36, 1.0, 0.36, 0.5, 0.36, 0.5, 0.36, 1.0, 0.32, 1.0, 0.32, 0.5, 0.32, 0.5, 0.32, 1.0, 0.28, 1.0, 0.28, 0.5, 0.28, 0.5, 0.28, 1.0, 0.24, 1.0, 0.24, 0.5, 0.24, 0.5, 0.24, 1.0, 0.2, 1.0, 0.2, 0.5, 0.2, 0.5, 0.2, 1.0, 0.16, 1.0, 0.16, 0.5, 0.16, 0.5, 0.16, 1.0, 0.12, 1.0, 0.12, 0.5, 0.12, 0.5, 0.12, 1.0, 0.08, 1.0, 0.08, 0.5, 0.3097, 0.4825, 0.25, 0.49, 0.1903, 0.4825, 0.1344, 0.4603, 0.08571, 0.425, 0.04736, 0.3786, 0.02175, 0.3242, 0.01047, 0.2651, 0.01425, 0.205, 0.03284, 0.1478, 0.06508, 0.09702, 0.1089, 0.05584, 0.1617, 0.02685, 0.2199, 0.01189, 0.2801, 0.01189, 0.3383, 0.02685, 0.3911, 0.05584, 0.4349, 0.09702, 0.4672, 0.1478, 0.4857, 0.205, 0.4895, 0.2651, 0.4783, 0.3242, 0.4526, 0.3786, 0.4143, 0.425, 0.3656, 0.4603, 0.08, 0.5, 0.08, 1.0, 0.04, 1.0, 0.04, 0.5, 0.04, 0.5, 0.04, 1.0, -1.788e-07, 1.0, -1.788e-07, 0.5, 0.75, 0.49, 0.8097, 0.4825, 0.8656, 0.4603, 0.9143, 0.425, 0.9526, 0.3786, 0.9783, 0.3242, 0.9895, 0.2651, 0.9857, 0.205, 0.9672, 0.1478, 0.9349, 0.09702, 0.8911, 0.05584, 0.8383, 0.02685, 0.7801, 0.01189, 0.7199, 0.01189, 0.6617, 0.02685, 0.6089, 0.05584, 0.5651, 0.09702, 0.5328, 0.1478, 0.5143, 0.205, 0.5105, 0.2651, 0.5217, 0.3242, 0.5474, 0.3786, 0.5857, 0.425, 0.6344, 0.4603, 0.6903, 0.4825, 0.0, 0.0, 0.0, 0.0, 0.0, 0.0, 0.0, 0.0, 0.0, 0.0, 0.0, 0.0, 0.0, 0.0, 0.0, 0.0, 0.0, 0.0, 0.0, 0.0, 0.0, 0.0, 0.0, 0.0, -0.2064, 0.4246, 0.2096, 0.8687, -0.1041, 0.4397, -0.2063, 0.4152, 0.1787, 1.041, 0.1788, 1.05, -0.2064, 0.4246, -0.2063, 0.4152, 0.0, 0.0, 0.0, 0.0, 0.0, 0.0, 0.0, 0.0, -0.2064, 0.4246, -0.2063, 0.4152, -0.2063, 0.4152, -0.2064, 0.4246, 0.0, 0.0, -0.1041, 0.4397, 0.2104, 0.8553, 0.0, 0.0, 0.0, 0.0, 0.0, 0.0, 0.0, 0.0, 0.0, 0.0, 0.2104, 0.8553, 0.2096, 0.8687, -0.189, 1.048, -0.198, 1.048, -0.1041, 0.4397, 0.2096, 0.8687, 0.2096, 0.8687, -0.1041, 0.4397, 0.0, 0.0, 0.0, 0.0, -0.2064, 0.4246, 0.2096, 0.8687, 0.2096, 0.8687, 0.0, 0.0, 0.0, 0.0, 0.0, 0.0, 0.0, 0.0, 0.0, 0.0, 0.0, 0.0, 0.0, 0.0, 0.0, 0.0, 0.0, 0.0, -0.1041, 0.4397, 0.04486, 1.064, 0.1639, 1.063, -0.2211, 0.4373, -0.2063, 0.4152, -0.1041, 0.4397, -0.1041, 0.4397, -0.2063, 0.4152, 0.1639, 1.063, -0.2211, 0.4373, -0.2211, 0.4373, 0.1639, 1.063, 0.0, 0.0, 0.0, 0.0, 0.0, 0.0, 0.0, 0.0, -0.05846, 1.154, -0.2076, 0.5296, -0.3246, 0.528, 0.06066, 1.153, 0.0, 0.0, 0.0, 0.0, 0.0, 0.0, 0.0, 0.0, 0.2096, 0.8687, -0.2064, 0.4246, -0.2064, 0.4246, 0.2096, 0.8687, -0.3246, 0.528, 0.06066, 1.153, 0.06066, 1.153, -0.3246, 0.528, 0.0, 0.0, 0.0, 0.0, 0.0, 0.0, 0.0, 0.0, 0.0, 0.0, 0.0, 0.0, 0.0, 0.0, 0.2104, 0.8553, -0.2063, 0.4152])
me_cylinder_002.materials.append(mat_barrotes)
me_cylinder_002.materials.append(mat_negro)
me_cylinder_002.update()
me_cylinder_003 = bpy.data.meshes.new('Cylinder.003')
me_cylinder_003.from_pydata([(-3.623, 0.5, -1.0), (-3.623, 0.5, 1.0), (-3.498, 0.4843, -1.0), (-3.498, 0.4843, 1.0), (-3.382, 0.4382, -1.0), (-3.382, 0.4382, 1.0), (-3.28, 0.3645, -1.0), (-3.28, 0.3645, 1.0), (-3.2, 0.2679, -1.0), (-3.2, 0.2679, 1.0), (-3.147, 0.1545, -1.0), (-3.147, 0.1545, 1.0), (-3.124, 0.0314, -1.0), (-3.124, 0.0314, 1.0), (-3.131, -0.09369, -1.0), (-3.131, -0.09369, 1.0), (-3.17, -0.2129, -1.0), (-3.17, -0.2129, 1.0), (-3.237, -0.3187, -1.0), (-3.237, -0.3187, 1.0), (-3.329, -0.4045, -1.0), (-3.329, -0.4045, 1.0), (-3.439, -0.4649, -1.0), (-3.439, -0.4649, 1.0), (-3.56, -0.4961, -1.0), (-3.56, -0.4961, 1.0), (-3.685, -0.4961, -1.0), (-3.685, -0.4961, 1.0), (-3.807, -0.4649, -1.0), (-3.807, -0.4649, 1.0), (-3.916, -0.4045, -1.0), (-3.916, -0.4045, 1.0), (-4.008, -0.3187, -1.0), (-4.008, -0.3187, 1.0), (-4.075, -0.2129, -1.0), (-4.075, -0.2129, 1.0), (-4.114, -0.09369, -1.0), (-4.114, -0.09369, 1.0), (-4.122, 0.0314, -1.0), (-4.122, 0.0314, 1.0), (-4.098, 0.1545, -1.0), (-4.098, 0.1545, 1.0), (-4.045, 0.2679, -1.0), (-4.045, 0.2679, 1.0), (-3.965, 0.3645, -1.0), (-3.965, 0.3645, 1.0), (-3.863, 0.4382, -1.0), (-3.863, 0.4382, 1.0), (-3.747, 0.4843, -1.0), (-3.747, 0.4843, 1.0), (-1.901, 0.5, -1.0), (-1.901, 0.5, 1.0), (-1.777, 0.4843, -1.0), (-1.777, 0.4843, 1.0), (-1.66, 0.4382, -1.0), (-1.66, 0.4382, 1.0), (-1.559, 0.3645, -1.0), (-1.559, 0.3645, 1.0), (-1.479, 0.2679, -1.0), (-1.479, 0.2679, 1.0), (-1.426, 0.1545, -1.0), (-1.426, 0.1545, 1.0), (-1.402, 0.0314, -1.0), (-1.402, 0.0314, 1.0), (-1.41, -0.09369, -1.0), (-1.41, -0.09369, 1.0), (-1.449, -0.2129, -1.0), (-1.449, -0.2129, 1.0), (-1.516, -0.3187, -1.0), (-1.516, -0.3187, 1.0), (-1.607, -0.4045, -1.0), (-1.607, -0.4045, 1.0), (-1.717, -0.4649, -1.0), (-1.717, -0.4649, 1.0), (-1.838, -0.4961, -1.0), (-1.838, -0.4961, 1.0), (-1.964, -0.4961, -1.0), (-1.964, -0.4961, 1.0), (-2.085, -0.4649, -1.0), (-2.085, -0.4649, 1.0), (-2.195, -0.4045, -1.0), (-2.195, -0.4045, 1.0), (-2.286, -0.3187, -1.0), (-2.286, -0.3187, 1.0), (-2.354, -0.2129, -1.0), (-2.354, -0.2129, 1.0), (-2.392, -0.09369, -1.0), (-2.392, -0.09369, 1.0), (-2.4, 0.0314, -1.0), (-2.4, 0.0314, 1.0), (-2.377, 0.1545, -1.0), (-2.377, 0.1545, 1.0), (-2.323, 0.2679, -1.0), (-2.323, 0.2679, 1.0), (-2.243, 0.3645, -1.0), (-2.243, 0.3645, 1.0), (-2.142, 0.4382, -1.0), (-2.142, 0.4382, 1.0), (-2.025, 0.4843, -1.0), (-2.025, 0.4843, 1.0), (-0.07793, 0.5, -1.0), (-0.07793, 0.5, 1.0), (0.04642, 0.4843, -1.0), (0.04642, 0.4843, 1.0), (0.1629, 0.4382, -1.0), (0.1629, 0.4382, 1.0), (0.2643, 0.3645, -1.0), (0.2643, 0.3645, 1.0), (0.3442, 0.2679, -1.0), (0.3442, 0.2679, 1.0), (0.3976, 0.1545, -1.0), (0.3976, 0.1545, 1.0), (0.4211, 0.0314, -1.0), (0.4211, 0.0314, 1.0), (0.4132, -0.09369, -1.0), (0.4132, -0.09369, 1.0), (0.3745, -0.2129, -1.0), (0.3745, -0.2129, 1.0), (0.3073, -0.3187, -1.0), (0.3073, -0.3187, 1.0), (0.216, -0.4045, -1.0), (0.216, -0.4045, 1.0), (0.1061, -0.4649, -1.0), (0.1061, -0.4649, 1.0), (-0.01526, -0.4961, -1.0), (-0.01526, -0.4961, 1.0), (-0.1406, -0.4961, -1.0), (-0.1406, -0.4961, 1.0), (-0.262, -0.4649, -1.0), (-0.262, -0.4649, 1.0), (-0.3718, -0.4045, -1.0), (-0.3718, -0.4045, 1.0), (-0.4632, -0.3187, -1.0), (-0.4632, -0.3187, 1.0), (-0.5303, -0.2129, -1.0), (-0.5303, -0.2129, 1.0), (-0.5691, -0.09369, -1.0), (-0.5691, -0.09369, 1.0), (-0.5769, 0.0314, -1.0), (-0.5769, 0.0314, 1.0), (-0.5535, 0.1545, -1.0), (-0.5535, 0.1545, 1.0), (-0.5001, 0.2679, -1.0), (-0.5001, 0.2679, 1.0), (-0.4202, 0.3645, -1.0), (-0.4202, 0.3645, 1.0), (-0.3188, 0.4382, -1.0), (-0.3188, 0.4382, 1.0), (-0.2023, 0.4843, -1.0), (-0.2023, 0.4843, 1.0), (1.765, 0.5, -1.0), (1.765, 0.5, 1.0), (1.89, 0.4843, -1.0), (1.89, 0.4843, 1.0), (2.006, 0.4382, -1.0), (2.006, 0.4382, 1.0), (2.108, 0.3645, -1.0), (2.108, 0.3645, 1.0), (2.188, 0.2679, -1.0), (2.188, 0.2679, 1.0), (2.241, 0.1545, -1.0), (2.241, 0.1545, 1.0), (2.264, 0.0314, -1.0), (2.264, 0.0314, 1.0), (2.256, -0.09369, -1.0), (2.256, -0.09369, 1.0), (2.218, -0.2129, -1.0), (2.218, -0.2129, 1.0), (2.151, -0.3187, -1.0), (2.151, -0.3187, 1.0), (2.059, -0.4045, -1.0), (2.059, -0.4045, 1.0), (1.949, -0.4649, -1.0), (1.949, -0.4649, 1.0), (1.828, -0.4961, -1.0), (1.828, -0.4961, 1.0), (1.703, -0.4961, -1.0), (1.703, -0.4961, 1.0), (1.581, -0.4649, -1.0), (1.581, -0.4649, 1.0), (1.471, -0.4045, -1.0), (1.471, -0.4045, 1.0), (1.38, -0.3187, -1.0), (1.38, -0.3187, 1.0), (1.313, -0.2129, -1.0), (1.313, -0.2129, 1.0), (1.274, -0.09369, -1.0), (1.274, -0.09369, 1.0), (1.266, 0.0314, -1.0), (1.266, 0.0314, 1.0), (1.29, 0.1545, -1.0), (1.29, 0.1545, 1.0), (1.343, 0.2679, -1.0), (1.343, 0.2679, 1.0), (1.423, 0.3645, -1.0), (1.423, 0.3645, 1.0), (1.524, 0.4382, -1.0), (1.524, 0.4382, 1.0), (1.641, 0.4843, -1.0), (1.641, 0.4843, 1.0), (3.57, 0.5, -1.0), (3.57, 0.5, 1.0), (3.695, 0.4843, -1.0), (3.695, 0.4843, 1.0), (3.811, 0.4382, -1.0), (3.811, 0.4382, 1.0), (3.913, 0.3645, -1.0), (3.913, 0.3645, 1.0), (3.993, 0.2679, -1.0), (3.993, 0.2679, 1.0), (4.046, 0.1545, -1.0), (4.046, 0.1545, 1.0), (4.069, 0.0314, -1.0), (4.069, 0.0314, 1.0), (4.061, -0.09369, -1.0), (4.061, -0.09369, 1.0), (4.023, -0.2129, -1.0), (4.023, -0.2129, 1.0), (3.956, -0.3187, -1.0), (3.956, -0.3187, 1.0), (3.864, -0.4045, -1.0), (3.864, -0.4045, 1.0), (3.754, -0.4649, -1.0), (3.754, -0.4649, 1.0), (3.633, -0.4961, -1.0), (3.633, -0.4961, 1.0), (3.508, -0.4961, -1.0), (3.508, -0.4961, 1.0), (3.386, -0.4649, -1.0), (3.386, -0.4649, 1.0), (3.276, -0.4045, -1.0), (3.276, -0.4045, 1.0), (3.185, -0.3187, -1.0), (3.185, -0.3187, 1.0), (3.118, -0.2129, -1.0), (3.118, -0.2129, 1.0), (3.079, -0.09369, -1.0), (3.079, -0.09369, 1.0), (3.071, 0.0314, -1.0), (3.071, 0.0314, 1.0), (3.095, 0.1545, -1.0), (3.095, 0.1545, 1.0), (3.148, 0.2679, -1.0), (3.148, 0.2679, 1.0), (3.228, 0.3645, -1.0), (3.228, 0.3645, 1.0), (3.329, 0.4382, -1.0), (3.329, 0.4382, 1.0), (3.446, 0.4843, -1.0), (3.446, 0.4843, 1.0), (-4.681, 0.8929, -1.078), (-4.681, -0.725, -1.078), (-4.681, 0.8929, 1.092), (4.561, 0.8929, -1.078), (4.561, -0.725, -1.078), (4.561, 0.8929, 1.092), (4.561, -0.725, -1.078), (-4.681, -0.725, 1.092), (-4.681, -0.725, -1.078), (4.561, -0.725, 1.092), (-4.681, 0.8929, 0.9932), (4.561, 0.8929, 0.9932), (4.561, -0.725, 0.9932), (-4.681, -0.725, 0.9932), (-4.681, 0.8929, -0.9876), (4.561, 0.8929, -0.9876), (-4.681, -0.725, -0.9876), (4.561, -0.725, -0.9876), (4.371, 0.8929, -1.078), (4.371, 0.8929, 1.092), (4.371, -0.725, -1.078), (4.371, -0.725, 1.092), (-4.482, 0.8929, -1.078), (-4.482, 0.8929, 1.092), (-4.482, -0.725, -1.078), (-4.482, -0.725, 1.092)], [], [(0, 1, 3, 2), (2, 3, 5, 4), (4, 5, 7, 6), (6, 7, 9, 8), (8, 9, 11, 10), (10, 11, 13, 12), (12, 13, 15, 14), (14, 15, 17, 16), (16, 17, 19, 18), (18, 19, 21, 20), (20, 21, 23, 22), (22, 23, 25, 24), (24, 25, 27, 26), (26, 27, 29, 28), (28, 29, 31, 30), (30, 31, 33, 32), (32, 33, 35, 34), (34, 35, 37, 36), (36, 37, 39, 38), (38, 39, 41, 40), (40, 41, 43, 42), (42, 43, 45, 44), (44, 45, 47, 46), (3, 1, 49, 47, 45, 43, 41, 39, 37, 35, 33, 31, 29, 27, 25, 23, 21, 19, 17, 15, 13, 11, 9, 7, 5), (46, 47, 49, 48), (48, 49, 1, 0), (0, 2, 4, 6, 8, 10, 12, 14, 16, 18, 20, 22, 24, 26, 28, 30, 32, 34, 36, 38, 40, 42, 44, 46, 48), (50, 51, 53, 52), (52, 53, 55, 54), (54, 55, 57, 56), (56, 57, 59, 58), (58, 59, 61, 60), (60, 61, 63, 62), (62, 63, 65, 64), (64, 65, 67, 66), (66, 67, 69, 68), (68, 69, 71, 70), (70, 71, 73, 72), (72, 73, 75, 74), (74, 75, 77, 76), (76, 77, 79, 78), (78, 79, 81, 80), (80, 81, 83, 82), (82, 83, 85, 84), (84, 85, 87, 86), (86, 87, 89, 88), (88, 89, 91, 90), (90, 91, 93, 92), (92, 93, 95, 94), (94, 95, 97, 96), (53, 51, 99, 97, 95, 93, 91, 89, 87, 85, 83, 81, 79, 77, 75, 73, 71, 69, 67, 65, 63, 61, 59, 57, 55), (96, 97, 99, 98), (98, 99, 51, 50), (50, 52, 54, 56, 58, 60, 62, 64, 66, 68, 70, 72, 74, 76, 78, 80, 82, 84, 86, 88, 90, 92, 94, 96, 98), (100, 101, 103, 102), (102, 103, 105, 104), (104, 105, 107, 106), (106, 107, 109, 108), (108, 109, 111, 110), (110, 111, 113, 112), (112, 113, 115, 114), (114, 115, 117, 116), (116, 117, 119, 118), (118, 119, 121, 120), (120, 121, 123, 122), (122, 123, 125, 124), (124, 125, 127, 126), (126, 127, 129, 128), (128, 129, 131, 130), (130, 131, 133, 132), (132, 133, 135, 134), (134, 135, 137, 136), (136, 137, 139, 138), (138, 139, 141, 140), (140, 141, 143, 142), (142, 143, 145, 144), (144, 145, 147, 146), (103, 101, 149, 147, 145, 143, 141, 139, 137, 135, 133, 131, 129, 127, 125, 123, 121, 119, 117, 115, 113, 111, 109, 107, 105), (146, 147, 149, 148), (148, 149, 101, 100), (100, 102, 104, 106, 108, 110, 112, 114, 116, 118, 120, 122, 124, 126, 128, 130, 132, 134, 136, 138, 140, 142, 144, 146, 148), (150, 151, 153, 152), (152, 153, 155, 154), (154, 155, 157, 156), (156, 157, 159, 158), (158, 159, 161, 160), (160, 161, 163, 162), (162, 163, 165, 164), (164, 165, 167, 166), (166, 167, 169, 168), (168, 169, 171, 170), (170, 171, 173, 172), (172, 173, 175, 174), (174, 175, 177, 176), (176, 177, 179, 178), (178, 179, 181, 180), (180, 181, 183, 182), (182, 183, 185, 184), (184, 185, 187, 186), (186, 187, 189, 188), (188, 189, 191, 190), (190, 191, 193, 192), (192, 193, 195, 194), (194, 195, 197, 196), (153, 151, 199, 197, 195, 193, 191, 189, 187, 185, 183, 181, 179, 177, 175, 173, 171, 169, 167, 165, 163, 161, 159, 157, 155), (196, 197, 199, 198), (198, 199, 151, 150), (150, 152, 154, 156, 158, 160, 162, 164, 166, 168, 170, 172, 174, 176, 178, 180, 182, 184, 186, 188, 190, 192, 194, 196, 198), (200, 201, 203, 202), (202, 203, 205, 204), (204, 205, 207, 206), (206, 207, 209, 208), (208, 209, 211, 210), (210, 211, 213, 212), (212, 213, 215, 214), (214, 215, 217, 216), (216, 217, 219, 218), (218, 219, 221, 220), (220, 221, 223, 222), (222, 223, 225, 224), (224, 225, 227, 226), (226, 227, 229, 228), (228, 229, 231, 230), (230, 231, 233, 232), (232, 233, 235, 234), (234, 235, 237, 236), (236, 237, 239, 238), (238, 239, 241, 240), (240, 241, 243, 242), (242, 243, 245, 244), (244, 245, 247, 246), (203, 201, 249, 247, 245, 243, 241, 239, 237, 235, 233, 231, 229, 227, 225, 223, 221, 219, 217, 215, 213, 211, 209, 207, 205), (246, 247, 249, 248), (248, 249, 201, 200), (200, 202, 204, 206, 208, 210, 212, 214, 216, 218, 220, 222, 224, 226, 228, 230, 232, 234, 236, 238, 240, 242, 244, 246, 248), (253, 256, 270, 268), (251, 254, 267, 266), (257, 258, 274, 275), (252, 250, 253, 255), (262, 263, 260, 261), (259, 257, 263, 262), (252, 255, 261, 260), (254, 253, 265, 267), (252, 257, 259, 255), (265, 264, 266, 267), (253, 250, 264, 265), (257, 252, 260, 264, 250, 258, 251, 266, 263), (258, 250, 253, 254, 251), (268, 270, 271, 269), (255, 253, 268, 269), (259, 255, 269, 271), (256, 259, 271, 270), (274, 272, 273, 275), (258, 250, 272, 274), (250, 252, 273, 272), (252, 257, 275, 273), (255, 259, 262, 267, 254, 256, 253, 265, 261)])
me_cylinder_003.polygons.foreach_set('use_smooth', [1, 1, 1, 1, 1, 1, 1, 1, 1, 1, 1, 1, 1, 1, 1, 1, 1, 1, 1, 1, 1, 1, 1, 1, 1, 1, 1, 1, 1, 1, 1, 1, 1, 1, 1, 1, 1, 1, 1, 1, 1, 1, 1, 1, 1, 1, 1, 1, 1, 1, 1, 1, 1, 1, 1, 1, 1, 1, 1, 1, 1, 1, 1, 1, 1, 1, 1, 1, 1, 1, 1, 1, 1, 1, 1, 1, 1, 1, 1, 1, 1, 1, 1, 1, 1, 1, 1, 1, 1, 1, 1, 1, 1, 1, 1, 1, 1, 1, 1, 1, 1, 1, 1, 1, 1, 1, 1, 1, 1, 1, 1, 1, 1, 1, 1, 1, 1, 1, 1, 1, 1, 1, 1, 1, 1, 1, 1, 1, 1, 1, 1, 1, 1, 1, 1, 0, 0, 0, 0, 0, 0, 0, 0, 0, 0, 0, 0, 0, 0, 0, 0, 0, 0, 0, 0, 0, 0])
me_cylinder_003.polygons.foreach_set('material_index', [0, 0, 0, 0, 0, 0, 0, 0, 0, 0, 0, 0, 0, 0, 0, 0, 0, 0, 0, 0, 0, 0, 0, 0, 0, 0, 0, 0, 0, 0, 0, 0, 0, 0, 0, 0, 0, 0, 0, 0, 0, 0, 0, 0, 0, 0, 0, 0, 0, 0, 0, 0, 0, 0, 0, 0, 0, 0, 0, 0, 0, 0, 0, 0, 0, 0, 0, 0, 0, 0, 0, 0, 0, 0, 0, 0, 0, 0, 0, 0, 0, 0, 0, 0, 0, 0, 0, 0, 0, 0, 0, 0, 0, 0, 0, 0, 0, 0, 0, 0, 0, 0, 0, 0, 0, 0, 0, 0, 0, 0, 0, 0, 0, 0, 0, 0, 0, 0, 0, 0, 0, 0, 0, 0, 0, 0, 0, 0, 0, 0, 0, 0, 0, 0, 0, 1, 1, 1, 1, 1, 1, 1, 1, 1, 1, 1, 1, 1, 1, 1, 1, 1, 1, 1, 1, 1, 1])
_uv = me_cylinder_003.uv_layers.new(name='UVMap')
_uv.uv.foreach_set('vector', [1.0, 0.5, 1.0, 1.0, 0.96, 1.0, 0.96, 0.5, 0.96, 0.5, 0.96, 1.0, 0.92, 1.0, 0.92, 0.5, 0.92, 0.5, 0.92, 1.0, 0.88, 1.0, 0.88, 0.5, 0.88, 0.5, 0.88, 1.0, 0.84, 1.0, 0.84, 0.5, 0.84, 0.5, 0.84, 1.0, 0.8, 1.0, 0.8, 0.5, 0.8, 0.5, 0.8, 1.0, 0.76, 1.0, 0.76, 0.5, 0.76, 0.5, 0.76, 1.0, 0.72, 1.0, 0.72, 0.5, 0.72, 0.5, 0.72, 1.0, 0.68, 1.0, 0.68, 0.5, 0.68, 0.5, 0.68, 1.0, 0.64, 1.0, 0.64, 0.5, 0.64, 0.5, 0.64, 1.0, 0.6, 1.0, 0.6, 0.5, 0.6, 0.5, 0.6, 1.0, 0.56, 1.0, 0.56, 0.5, 0.56, 0.5, 0.56, 1.0, 0.52, 1.0, 0.52, 0.5, 0.52, 0.5, 0.52, 1.0, 0.48, 1.0, 0.48, 0.5, 0.48, 0.5, 0.48, 1.0, 0.44, 1.0, 0.44, 0.5, 0.44, 0.5, 0.44, 1.0, 0.4, 1.0, 0.4, 0.5, 0.4, 0.5, 0.4, 1.0, 0.36, 1.0, 0.36, 0.5, 0.36, 0.5, 0.36, 1.0, 0.32, 1.0, 0.32, 0.5, 0.32, 0.5, 0.32, 1.0, 0.28, 1.0, 0.28, 0.5, 0.28, 0.5, 0.28, 1.0, 0.24, 1.0, 0.24, 0.5, 0.24, 0.5, 0.24, 1.0, 0.2, 1.0, 0.2, 0.5, 0.2, 0.5, 0.2, 1.0, 0.16, 1.0, 0.16, 0.5, 0.16, 0.5, 0.16, 1.0, 0.12, 1.0, 0.12, 0.5, 0.12, 0.5, 0.12, 1.0, 0.08, 1.0, 0.08, 0.5, 0.3097, 0.4825, 0.25, 0.49, 0.1903, 0.4825, 0.1344, 0.4603, 0.08571, 0.425, 0.04736, 0.3786, 0.02175, 0.3242, 0.01047, 0.2651, 0.01425, 0.205, 0.03284, 0.1478, 0.06508, 0.09702, 0.1089, 0.05584, 0.1617, 0.02685, 0.2199, 0.01189, 0.2801, 0.01189, 0.3383, 0.02685, 0.3911, 0.05584, 0.4349, 0.09702, 0.4672, 0.1478, 0.4857, 0.205, 0.4895, 0.2651, 0.4783, 0.3242, 0.4526, 0.3786, 0.4143, 0.425, 0.3656, 0.4603, 0.08, 0.5, 0.08, 1.0, 0.04, 1.0, 0.04, 0.5, 0.04, 0.5, 0.04, 1.0, -1.788e-07, 1.0, -1.788e-07, 0.5, 0.75, 0.49, 0.8097, 0.4825, 0.8656, 0.4603, 0.9143, 0.425, 0.9526, 0.3786, 0.9783, 0.3242, 0.9895, 0.2651, 0.9857, 0.205, 0.9672, 0.1478, 0.9349, 0.09702, 0.8911, 0.05584, 0.8383, 0.02685, 0.7801, 0.01189, 0.7199, 0.01189, 0.6617, 0.02685, 0.6089, 0.05584, 0.5651, 0.09702, 0.5328, 0.1478, 0.5143, 0.205, 0.5105, 0.2651, 0.5217, 0.3242, 0.5474, 0.3786, 0.5857, 0.425, 0.6344, 0.4603, 0.6903, 0.4825, 1.0, 0.5, 1.0, 1.0, 0.96, 1.0, 0.96, 0.5, 0.96, 0.5, 0.96, 1.0, 0.92, 1.0, 0.92, 0.5, 0.92, 0.5, 0.92, 1.0, 0.88, 1.0, 0.88, 0.5, 0.88, 0.5, 0.88, 1.0, 0.84, 1.0, 0.84, 0.5, 0.84, 0.5, 0.84, 1.0, 0.8, 1.0, 0.8, 0.5, 0.8, 0.5, 0.8, 1.0, 0.76, 1.0, 0.76, 0.5, 0.76, 0.5, 0.76, 1.0, 0.72, 1.0, 0.72, 0.5, 0.72, 0.5, 0.72, 1.0, 0.68, 1.0, 0.68, 0.5, 0.68, 0.5, 0.68, 1.0, 0.64, 1.0, 0.64, 0.5, 0.64, 0.5, 0.64, 1.0, 0.6, 1.0, 0.6, 0.5, 0.6, 0.5, 0.6, 1.0, 0.56, 1.0, 0.56, 0.5, 0.56, 0.5, 0.56, 1.0, 0.52, 1.0, 0.52, 0.5, 0.52, 0.5, 0.52, 1.0, 0.48, 1.0, 0.48, 0.5, 0.48, 0.5, 0.48, 1.0, 0.44, 1.0, 0.44, 0.5, 0.44, 0.5, 0.44, 1.0, 0.4, 1.0, 0.4, 0.5, 0.4, 0.5, 0.4, 1.0, 0.36, 1.0, 0.36, 0.5, 0.36, 0.5, 0.36, 1.0, 0.32, 1.0, 0.32, 0.5, 0.32, 0.5, 0.32, 1.0, 0.28, 1.0, 0.28, 0.5, 0.28, 0.5, 0.28, 1.0, 0.24, 1.0, 0.24, 0.5, 0.24, 0.5, 0.24, 1.0, 0.2, 1.0, 0.2, 0.5, 0.2, 0.5, 0.2, 1.0, 0.16, 1.0, 0.16, 0.5, 0.16, 0.5, 0.16, 1.0, 0.12, 1.0, 0.12, 0.5, 0.12, 0.5, 0.12, 1.0, 0.08, 1.0, 0.08, 0.5, 0.3097, 0.4825, 0.25, 0.49, 0.1903, 0.4825, 0.1344, 0.4603, 0.08571, 0.425, 0.04736, 0.3786, 0.02175, 0.3242, 0.01047, 0.2651, 0.01425, 0.205, 0.03284, 0.1478, 0.06508, 0.09702, 0.1089, 0.05584, 0.1617, 0.02685, 0.2199, 0.01189, 0.2801, 0.01189, 0.3383, 0.02685, 0.3911, 0.05584, 0.4349, 0.09702, 0.4672, 0.1478, 0.4857, 0.205, 0.4895, 0.2651, 0.4783, 0.3242, 0.4526, 0.3786, 0.4143, 0.425, 0.3656, 0.4603, 0.08, 0.5, 0.08, 1.0, 0.04, 1.0, 0.04, 0.5, 0.04, 0.5, 0.04, 1.0, -1.788e-07, 1.0, -1.788e-07, 0.5, 0.75, 0.49, 0.8097, 0.4825, 0.8656, 0.4603, 0.9143, 0.425, 0.9526, 0.3786, 0.9783, 0.3242, 0.9895, 0.2651, 0.9857, 0.205, 0.9672, 0.1478, 0.9349, 0.09702, 0.8911, 0.05584, 0.8383, 0.02685, 0.7801, 0.01189, 0.7199, 0.01189, 0.6617, 0.02685, 0.6089, 0.05584, 0.5651, 0.09702, 0.5328, 0.1478, 0.5143, 0.205, 0.5105, 0.2651, 0.5217, 0.3242, 0.5474, 0.3786, 0.5857, 0.425, 0.6344, 0.4603, 0.6903, 0.4825, 1.0, 0.5, 1.0, 1.0, 0.96, 1.0, 0.96, 0.5, 0.96, 0.5, 0.96, 1.0, 0.92, 1.0, 0.92, 0.5, 0.92, 0.5, 0.92, 1.0, 0.88, 1.0, 0.88, 0.5, 0.88, 0.5, 0.88, 1.0, 0.84, 1.0, 0.84, 0.5, 0.84, 0.5, 0.84, 1.0, 0.8, 1.0, 0.8, 0.5, 0.8, 0.5, 0.8, 1.0, 0.76, 1.0, 0.76, 0.5, 0.76, 0.5, 0.76, 1.0, 0.72, 1.0, 0.72, 0.5, 0.72, 0.5, 0.72, 1.0, 0.68, 1.0, 0.68, 0.5, 0.68, 0.5, 0.68, 1.0, 0.64, 1.0, 0.64, 0.5, 0.64, 0.5, 0.64, 1.0, 0.6, 1.0, 0.6, 0.5, 0.6, 0.5, 0.6, 1.0, 0.56, 1.0, 0.56, 0.5, 0.56, 0.5, 0.56, 1.0, 0.52, 1.0, 0.52, 0.5, 0.52, 0.5, 0.52, 1.0, 0.48, 1.0, 0.48, 0.5, 0.48, 0.5, 0.48, 1.0, 0.44, 1.0, 0.44, 0.5, 0.44, 0.5, 0.44, 1.0, 0.4, 1.0, 0.4, 0.5, 0.4, 0.5, 0.4, 1.0, 0.36, 1.0, 0.36, 0.5, 0.36, 0.5, 0.36, 1.0, 0.32, 1.0, 0.32, 0.5, 0.32, 0.5, 0.32, 1.0, 0.28, 1.0, 0.28, 0.5, 0.28, 0.5, 0.28, 1.0, 0.24, 1.0, 0.24, 0.5, 0.24, 0.5, 0.24, 1.0, 0.2, 1.0, 0.2, 0.5, 0.2, 0.5, 0.2, 1.0, 0.16, 1.0, 0.16, 0.5, 0.16, 0.5, 0.16, 1.0, 0.12, 1.0, 0.12, 0.5, 0.12, 0.5, 0.12, 1.0, 0.08, 1.0, 0.08, 0.5, 0.3097, 0.4825, 0.25, 0.49, 0.1903, 0.4825, 0.1344, 0.4603, 0.08571, 0.425, 0.04736, 0.3786, 0.02175, 0.3242, 0.01047, 0.2651, 0.01425, 0.205, 0.03284, 0.1478, 0.06508, 0.09702, 0.1089, 0.05584, 0.1617, 0.02685, 0.2199, 0.01189, 0.2801, 0.01189, 0.3383, 0.02685, 0.3911, 0.05584, 0.4349, 0.09702, 0.4672, 0.1478, 0.4857, 0.205, 0.4895, 0.2651, 0.4783, 0.3242, 0.4526, 0.3786, 0.4143, 0.425, 0.3656, 0.4603, 0.08, 0.5, 0.08, 1.0, 0.04, 1.0, 0.04, 0.5, 0.04, 0.5, 0.04, 1.0, -1.788e-07, 1.0, -1.788e-07, 0.5, 0.75, 0.49, 0.8097, 0.4825, 0.8656, 0.4603, 0.9143, 0.425, 0.9526, 0.3786, 0.9783, 0.3242, 0.9895, 0.2651, 0.9857, 0.205, 0.9672, 0.1478, 0.9349, 0.09702, 0.8911, 0.05584, 0.8383, 0.02685, 0.7801, 0.01189, 0.7199, 0.01189, 0.6617, 0.02685, 0.6089, 0.05584, 0.5651, 0.09702, 0.5328, 0.1478, 0.5143, 0.205, 0.5105, 0.2651, 0.5217, 0.3242, 0.5474, 0.3786, 0.5857, 0.425, 0.6344, 0.4603, 0.6903, 0.4825, 1.0, 0.5, 1.0, 1.0, 0.96, 1.0, 0.96, 0.5, 0.96, 0.5, 0.96, 1.0, 0.92, 1.0, 0.92, 0.5, 0.92, 0.5, 0.92, 1.0, 0.88, 1.0, 0.88, 0.5, 0.88, 0.5, 0.88, 1.0, 0.84, 1.0, 0.84, 0.5, 0.84, 0.5, 0.84, 1.0, 0.8, 1.0, 0.8, 0.5, 0.8, 0.5, 0.8, 1.0, 0.76, 1.0, 0.76, 0.5, 0.76, 0.5, 0.76, 1.0, 0.72, 1.0, 0.72, 0.5, 0.72, 0.5, 0.72, 1.0, 0.68, 1.0, 0.68, 0.5, 0.68, 0.5, 0.68, 1.0, 0.64, 1.0, 0.64, 0.5, 0.64, 0.5, 0.64, 1.0, 0.6, 1.0, 0.6, 0.5, 0.6, 0.5, 0.6, 1.0, 0.56, 1.0, 0.56, 0.5, 0.56, 0.5, 0.56, 1.0, 0.52, 1.0, 0.52, 0.5, 0.52, 0.5, 0.52, 1.0, 0.48, 1.0, 0.48, 0.5, 0.48, 0.5, 0.48, 1.0, 0.44, 1.0, 0.44, 0.5, 0.44, 0.5, 0.44, 1.0, 0.4, 1.0, 0.4, 0.5, 0.4, 0.5, 0.4, 1.0, 0.36, 1.0, 0.36, 0.5, 0.36, 0.5, 0.36, 1.0, 0.32, 1.0, 0.32, 0.5, 0.32, 0.5, 0.32, 1.0, 0.28, 1.0, 0.28, 0.5, 0.28, 0.5, 0.28, 1.0, 0.24, 1.0, 0.24, 0.5, 0.24, 0.5, 0.24, 1.0, 0.2, 1.0, 0.2, 0.5, 0.2, 0.5, 0.2, 1.0, 0.16, 1.0, 0.16, 0.5, 0.16, 0.5, 0.16, 1.0, 0.12, 1.0, 0.12, 0.5, 0.12, 0.5, 0.12, 1.0, 0.08, 1.0, 0.08, 0.5, 0.3097, 0.4825, 0.25, 0.49, 0.1903, 0.4825, 0.1344, 0.4603, 0.08571, 0.425, 0.04736, 0.3786, 0.02175, 0.3242, 0.01047, 0.2651, 0.01425, 0.205, 0.03284, 0.1478, 0.06508, 0.09702, 0.1089, 0.05584, 0.1617, 0.02685, 0.2199, 0.01189, 0.2801, 0.01189, 0.3383, 0.02685, 0.3911, 0.05584, 0.4349, 0.09702, 0.4672, 0.1478, 0.4857, 0.205, 0.4895, 0.2651, 0.4783, 0.3242, 0.4526, 0.3786, 0.4143, 0.425, 0.3656, 0.4603, 0.08, 0.5, 0.08, 1.0, 0.04, 1.0, 0.04, 0.5, 0.04, 0.5, 0.04, 1.0, -1.788e-07, 1.0, -1.788e-07, 0.5, 0.75, 0.49, 0.8097, 0.4825, 0.8656, 0.4603, 0.9143, 0.425, 0.9526, 0.3786, 0.9783, 0.3242, 0.9895, 0.2651, 0.9857, 0.205, 0.9672, 0.1478, 0.9349, 0.09702, 0.8911, 0.05584, 0.8383, 0.02685, 0.7801, 0.01189, 0.7199, 0.01189, 0.6617, 0.02685, 0.6089, 0.05584, 0.5651, 0.09702, 0.5328, 0.1478, 0.5143, 0.205, 0.5105, 0.2651, 0.5217, 0.3242, 0.5474, 0.3786, 0.5857, 0.425, 0.6344, 0.4603, 0.6903, 0.4825, 1.0, 0.5, 1.0, 1.0, 0.96, 1.0, 0.96, 0.5, 0.96, 0.5, 0.96, 1.0, 0.92, 1.0, 0.92, 0.5, 0.92, 0.5, 0.92, 1.0, 0.88, 1.0, 0.88, 0.5, 0.88, 0.5, 0.88, 1.0, 0.84, 1.0, 0.84, 0.5, 0.84, 0.5, 0.84, 1.0, 0.8, 1.0, 0.8, 0.5, 0.8, 0.5, 0.8, 1.0, 0.76, 1.0, 0.76, 0.5, 0.76, 0.5, 0.76, 1.0, 0.72, 1.0, 0.72, 0.5, 0.72, 0.5, 0.72, 1.0, 0.68, 1.0, 0.68, 0.5, 0.68, 0.5, 0.68, 1.0, 0.64, 1.0, 0.64, 0.5, 0.64, 0.5, 0.64, 1.0, 0.6, 1.0, 0.6, 0.5, 0.6, 0.5, 0.6, 1.0, 0.56, 1.0, 0.56, 0.5, 0.56, 0.5, 0.56, 1.0, 0.52, 1.0, 0.52, 0.5, 0.52, 0.5, 0.52, 1.0, 0.48, 1.0, 0.48, 0.5, 0.48, 0.5, 0.48, 1.0, 0.44, 1.0, 0.44, 0.5, 0.44, 0.5, 0.44, 1.0, 0.4, 1.0, 0.4, 0.5, 0.4, 0.5, 0.4, 1.0, 0.36, 1.0, 0.36, 0.5, 0.36, 0.5, 0.36, 1.0, 0.32, 1.0, 0.32, 0.5, 0.32, 0.5, 0.32, 1.0, 0.28, 1.0, 0.28, 0.5, 0.28, 0.5, 0.28, 1.0, 0.24, 1.0, 0.24, 0.5, 0.24, 0.5, 0.24, 1.0, 0.2, 1.0, 0.2, 0.5, 0.2, 0.5, 0.2, 1.0, 0.16, 1.0, 0.16, 0.5, 0.16, 0.5, 0.16, 1.0, 0.12, 1.0, 0.12, 0.5, 0.12, 0.5, 0.12, 1.0, 0.08, 1.0, 0.08, 0.5, 0.3097, 0.4825, 0.25, 0.49, 0.1903, 0.4825, 0.1344, 0.4603, 0.08571, 0.425, 0.04736, 0.3786, 0.02175, 0.3242, 0.01047, 0.2651, 0.01425, 0.205, 0.03284, 0.1478, 0.06508, 0.09702, 0.1089, 0.05584, 0.1617, 0.02685, 0.2199, 0.01189, 0.2801, 0.01189, 0.3383, 0.02685, 0.3911, 0.05584, 0.4349, 0.09702, 0.4672, 0.1478, 0.4857, 0.205, 0.4895, 0.2651, 0.4783, 0.3242, 0.4526, 0.3786, 0.4143, 0.425, 0.3656, 0.4603, 0.08, 0.5, 0.08, 1.0, 0.04, 1.0, 0.04, 0.5, 0.04, 0.5, 0.04, 1.0, -1.788e-07, 1.0, -1.788e-07, 0.5, 0.75, 0.49, 0.8097, 0.4825, 0.8656, 0.4603, 0.9143, 0.425, 0.9526, 0.3786, 0.9783, 0.3242, 0.9895, 0.2651, 0.9857, 0.205, 0.9672, 0.1478, 0.9349, 0.09702, 0.8911, 0.05584, 0.8383, 0.02685, 0.7801, 0.01189, 0.7199, 0.01189, 0.6617, 0.02685, 0.6089, 0.05584, 0.5651, 0.09702, 0.5328, 0.1478, 0.5143, 0.205, 0.5105, 0.2651, 0.5217, 0.3242, 0.5474, 0.3786, 0.5857, 0.425, 0.6344, 0.4603, 0.6903, 0.4825, 0.0, 0.0, 0.0, 0.0, 0.0, 0.0, 0.0, 0.0, 0.0, 0.0, 0.0, 0.0, 0.0, 0.0, 0.0, 0.0, 0.0, 0.0, 0.0, 0.0, 0.0, 0.0, 0.0, 0.0, -0.2064, 0.4246, 0.2096, 0.8687, -0.1041, 0.4397, -0.2063, 0.4152, 0.1787, 1.041, 0.1788, 1.05, -0.2064, 0.4246, -0.2063, 0.4152, 0.0, 0.0, 0.0, 0.0, 0.0, 0.0, 0.0, 0.0, -0.2064, 0.4246, -0.2063, 0.4152, -0.2063, 0.4152, -0.2064, 0.4246, 0.0, 0.0, -0.1041, 0.4397, 0.2104, 0.8553, 0.0, 0.0, 0.0, 0.0, 0.0, 0.0, 0.0, 0.0, 0.0, 0.0, 0.2104, 0.8553, 0.2096, 0.8687, -0.189, 1.048, -0.198, 1.048, -0.1041, 0.4397, 0.2096, 0.8687, 0.2096, 0.8687, -0.1041, 0.4397, 0.0, 0.0, 0.0, 0.0, -0.2064, 0.4246, 0.2096, 0.8687, 0.2096, 0.8687, 0.0, 0.0, 0.0, 0.0, 0.0, 0.0, 0.0, 0.0, 0.0, 0.0, 0.0, 0.0, 0.0, 0.0, 0.0, 0.0, 0.0, 0.0, -0.1041, 0.4397, 0.04486, 1.064, 0.1639, 1.063, -0.2211, 0.4373, -0.2063, 0.4152, -0.1041, 0.4397, -0.1041, 0.4397, -0.2063, 0.4152, 0.1639, 1.063, -0.2211, 0.4373, -0.2211, 0.4373, 0.1639, 1.063, 0.0, 0.0, 0.0, 0.0, 0.0, 0.0, 0.0, 0.0, -0.05846, 1.154, -0.2076, 0.5296, -0.3246, 0.528, 0.06066, 1.153, 0.0, 0.0, 0.0, 0.0, 0.0, 0.0, 0.0, 0.0, 0.2096, 0.8687, -0.2064, 0.4246, -0.2064, 0.4246, 0.2096, 0.8687, -0.3246, 0.528, 0.06066, 1.153, 0.06066, 1.153, -0.3246, 0.528, 0.0, 0.0, 0.0, 0.0, 0.0, 0.0, 0.0, 0.0, 0.0, 0.0, 0.0, 0.0, 0.0, 0.0, 0.2104, 0.8553, -0.2063, 0.4152])
me_cylinder_003.materials.append(mat_barrotes_002)
me_cylinder_003.materials.append(mat_negro_003)
me_cylinder_003.update()

# ---- objects
ob_sala = bpy.data.objects.new('sala', me_cube)
ob_barrotes_puerta_002 = bpy.data.objects.new('barrotes_puerta.002', me_cylinder_002)
ob_barrotes_puerta_003 = bpy.data.objects.new('barrotes_puerta.003', me_cylinder_003)

# ---- transforms, parenting, visibility, modifiers, constraints
ob_sala.location = (0.0, 1.0, 0.0)
ob_sala.scale = (24.63, 20.0, 1.0)
ob_barrotes_puerta_002.location = (0.03027, -18.35, 6.18)
ob_barrotes_puerta_002.rotation_euler = (0.0, -0.0, -3.155)
ob_barrotes_puerta_002.scale = (1.0, 1.0, 2.881)
ob_barrotes_puerta_003.location = (23.88, 0.8757, 6.18)
ob_barrotes_puerta_003.rotation_euler = (0.0, -0.0, -1.571)
ob_barrotes_puerta_003.scale = (1.0, 1.0, 2.881)

# ---- collection membership
col_collection.objects.link(ob_sala)
col_collection.objects.link(ob_barrotes_puerta_002)
col_collection.objects.link(ob_barrotes_puerta_003)

# ---- scene / render settings (as saved in the file)
scene.frame_start = 1; scene.frame_end = 10; scene.frame_set(5)
scene.render.engine = 'BLENDER_EEVEE_NEXT'
scene.cycles.sampling_pattern = 'TABULATED_SOBOL'
scene.cycles.use_light_tree = False
scene.view_settings.view_transform = 'Filmic'
bpy.context.view_layer.update()

# ---- added for rendering (the .blend has no active camera and no usable light): camera, sun
cam_auto = bpy.data.cameras.new('AutoCamera')
cam_auto.lens = 50.0
cam_auto.sensor_width = 36.0
cam_auto.clip_end = 1069.91
ob_auto_camera = bpy.data.objects.new('AutoCamera', cam_auto)
scene.collection.objects.link(ob_auto_camera)
ob_auto_camera.location = (61.0371, -72.3076, 56.088)
ob_auto_camera.rotation_euler = (1.09748, -7.21219e-08, 0.694738)
scene.camera = ob_auto_camera
light_auto_sun = bpy.data.lights.new('AutoSun', 'SUN')
light_auto_sun.energy = 3.0
light_auto_sun.angle = 0.0523599
ob_auto_sun = bpy.data.objects.new('AutoSun', light_auto_sun)
scene.collection.objects.link(ob_auto_sun)
ob_auto_sun.rotation_euler = (0.872665, 0.174533, 0.523599)
bpy.context.view_layer.update()
